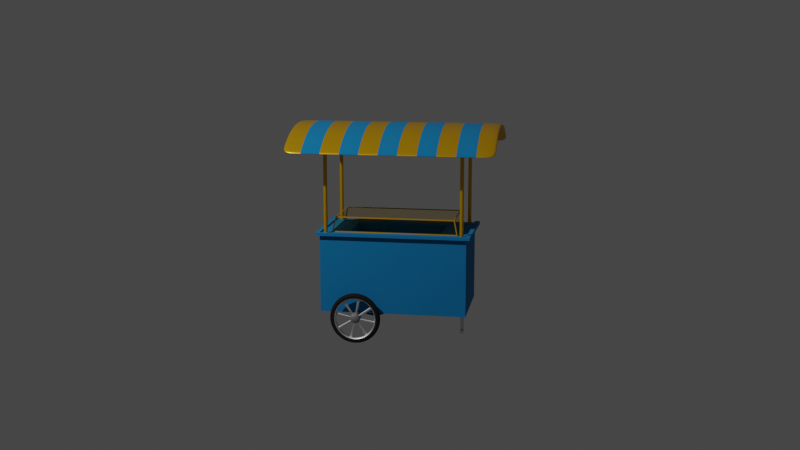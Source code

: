 # Source: ice-cream-cart.blend  (saved by Blender 2.83.20; exported with 4.5.12 LTS)
import bpy
from mathutils import Matrix  # noqa: F401  (used for matrix-valued properties, if any)

bpy.ops.wm.read_factory_settings(use_empty=True)
scene = bpy.context.scene
scene.name = 'Scene'

# ---- collections
col_collection = bpy.data.collections.new('Collection'); scene.collection.children.link(col_collection)
col_ice_cream_cart = bpy.data.collections.new('Ice Cream Cart'); scene.collection.children.link(col_ice_cream_cart)
col_wheel = bpy.data.collections.new('Wheel'); col_ice_cream_cart.children.link(col_wheel)

# ---- materials (node trees are filled in below, after node groups)
mat_material_001 = bpy.data.materials.new('Material.001')
mat_material_001.use_transparent_shadow = False
mat_material_005 = bpy.data.materials.new('Material.005')
mat_material_005.use_transparent_shadow = False
mat_material_005.use_raytrace_refraction = True
mat_material_005.use_screen_refraction = True
mat_material_005.thickness_mode = 'SLAB'
mat_material_008 = bpy.data.materials.new('Material.008')
mat_material_008.use_transparent_shadow = False
mat_material_003 = bpy.data.materials.new('Material.003')
mat_material_003.use_transparent_shadow = False
mat_material_002 = bpy.data.materials.new('Material.002')
mat_material_002.use_transparent_shadow = False
mat_material_004 = bpy.data.materials.new('Material.004')
mat_material_004.use_transparent_shadow = False

# ---- node groups
ng_auto_smooth = bpy.data.node_groups.new('Auto Smooth', 'GeometryNodeTree')
_s = ng_auto_smooth.interface.new_socket(name='Geometry', in_out='OUTPUT', socket_type='NodeSocketGeometry')
_s = ng_auto_smooth.interface.new_socket(name='Geometry', in_out='INPUT', socket_type='NodeSocketGeometry')
_s = ng_auto_smooth.interface.new_socket(name='Angle', in_out='INPUT', socket_type='NodeSocketFloat')
_s.subtype = 'ANGLE'
_s.min_value = 0.0
_s.max_value = 3.142
ng_auto_smooth.is_modifier = True
_N = ng_auto_smooth.nodes; _L = ng_auto_smooth.links
n0 = _N.new('NodeGroupOutput'); n0.name = 'Group Output'; n0.location = (480, -100)
n1 = _N.new('NodeGroupInput'); n1.name = 'Group Input'; n1.location = (-420, -300)
n2 = _N.new('NodeGroupInput'); n2.name = 'Group Input.001'; n2.location = (-60, -100)
n3 = _N.new('GeometryNodeSetShadeSmooth'); n3.name = 'Set Shade Smooth'; n3.location = (120, -100)
n3.domain = 'EDGE'
n4 = _N.new('GeometryNodeSetShadeSmooth'); n4.name = 'Set Shade Smooth.001'; n4.location = (300, -100)
n5 = _N.new('GeometryNodeInputMeshEdgeAngle'); n5.name = 'Edge Angle'; n5.location = (-420, -220)
n6 = _N.new('GeometryNodeInputEdgeSmooth'); n6.name = 'Is Edge Smooth'; n6.location = (-60, -160)
n7 = _N.new('GeometryNodeInputShadeSmooth'); n7.name = 'Is Face Smooth'; n7.location = (-240, -340)
n8 = _N.new('FunctionNodeBooleanMath'); n8.name = 'Boolean Math'; n8.location = (-60, -220)
n9 = _N.new('FunctionNodeCompare'); n9.name = 'Compare'; n9.location = (-240, -180)
n9.operation = 'LESS_EQUAL'
_L.new(n5.outputs[0], n9.inputs[0])
_L.new(n4.outputs[0], n0.inputs[0])
_L.new(n1.outputs[1], n9.inputs[1])
_L.new(n9.outputs[0], n8.inputs[0])
_L.new(n7.outputs[0], n8.inputs[1])
_L.new(n2.outputs[0], n3.inputs[0])
_L.new(n6.outputs[0], n3.inputs[1])
_L.new(n3.outputs[0], n4.inputs[0])
_L.new(n8.outputs[0], n3.inputs[2])
n0.is_active_output = True

# ---- material node trees
mat_material_001.use_nodes = True; mat_material_001.node_tree.nodes.clear()
_N = mat_material_001.node_tree.nodes; _L = mat_material_001.node_tree.links
n0 = _N.new('ShaderNodeBsdfPrincipled'); n0.name = 'Principled BSDF'; n0.location = (10, 300)
n0.distribution = 'GGX'
n0.subsurface_method = 'BURLEY'
n0.inputs[0].default_value = (0.0, 0.2028, 0.477, 1.0)
n0.inputs[2].default_value = 1.0
n0.inputs[3].default_value = 1.45
n0.inputs[27].default_value = (0.0, 0.0, 0.0, 1.0)
n0.inputs[28].default_value = 1.0
n1 = _N.new('ShaderNodeOutputMaterial'); n1.name = 'Material Output'; n1.location = (300, 300)
_L.new(n0.outputs[0], n1.inputs[0])
n1.is_active_output = True
mat_material_005.use_nodes = True; mat_material_005.node_tree.nodes.clear()
_N = mat_material_005.node_tree.nodes; _L = mat_material_005.node_tree.links
n0 = _N.new('ShaderNodeBsdfPrincipled'); n0.name = 'Principled BSDF'; n0.location = (10, 300)
n0.distribution = 'GGX'
n0.subsurface_method = 'BURLEY'
n0.inputs[0].default_value = (1.0, 0.8621, 0.5753, 1.0)
n0.inputs[2].default_value = 0.0
n0.inputs[3].default_value = 1.0
n0.inputs[18].default_value = 1.0
n0.inputs[27].default_value = (0.0, 0.0, 0.0, 1.0)
n0.inputs[28].default_value = 1.0
n1 = _N.new('ShaderNodeOutputMaterial'); n1.name = 'Material Output'; n1.location = (300, 300)
_L.new(n0.outputs[0], n1.inputs[0])
n1.is_active_output = True
mat_material_008.use_nodes = True; mat_material_008.node_tree.nodes.clear()
_N = mat_material_008.node_tree.nodes; _L = mat_material_008.node_tree.links
n0 = _N.new('ShaderNodeBsdfPrincipled'); n0.name = 'Principled BSDF'; n0.location = (10, 300)
n0.distribution = 'GGX'
n0.subsurface_method = 'BURLEY'
n0.inputs[0].default_value = (0.7484, 0.3931, 0.0, 1.0)
n0.inputs[1].default_value = 0.5
n0.inputs[2].default_value = 0.3417
n0.inputs[3].default_value = 1.45
n0.inputs[20].default_value = 0.0
n0.inputs[27].default_value = (0.0, 0.0, 0.0, 1.0)
n0.inputs[28].default_value = 1.0
n1 = _N.new('ShaderNodeOutputMaterial'); n1.name = 'Material Output'; n1.location = (300, 300)
_L.new(n0.outputs[0], n1.inputs[0])
n1.is_active_output = True
mat_material_003.use_nodes = True; mat_material_003.node_tree.nodes.clear()
_N = mat_material_003.node_tree.nodes; _L = mat_material_003.node_tree.links
n0 = _N.new('ShaderNodeBsdfPrincipled'); n0.name = 'Principled BSDF'; n0.location = (10, 300)
n0.distribution = 'GGX'
n0.subsurface_method = 'BURLEY'
n0.inputs[1].default_value = 1.0
n0.inputs[3].default_value = 1.45
n0.inputs[27].default_value = (0.0, 0.0, 0.0, 1.0)
n0.inputs[28].default_value = 1.0
n1 = _N.new('ShaderNodeOutputMaterial'); n1.name = 'Material Output'; n1.location = (300, 300)
_L.new(n0.outputs[0], n1.inputs[0])
n1.is_active_output = True
mat_material_002.use_nodes = True; mat_material_002.node_tree.nodes.clear()
_N = mat_material_002.node_tree.nodes; _L = mat_material_002.node_tree.links
n0 = _N.new('ShaderNodeBsdfPrincipled'); n0.name = 'Principled BSDF'; n0.location = (10, 300)
n0.distribution = 'GGX'
n0.subsurface_method = 'BURLEY'
n0.inputs[0].default_value = (0.0, 0.0, 0.0, 1.0)
n0.inputs[2].default_value = 0.8417
n0.inputs[3].default_value = 1.45
n0.inputs[27].default_value = (0.0, 0.0, 0.0, 1.0)
n0.inputs[28].default_value = 1.0
n1 = _N.new('ShaderNodeOutputMaterial'); n1.name = 'Material Output'; n1.location = (300, 300)
_L.new(n0.outputs[0], n1.inputs[0])
n1.is_active_output = True
mat_material_004.use_nodes = True; mat_material_004.node_tree.nodes.clear()
_N = mat_material_004.node_tree.nodes; _L = mat_material_004.node_tree.links
n0 = _N.new('ShaderNodeBsdfPrincipled'); n0.name = 'Principled BSDF'; n0.location = (10, 300)
n0.distribution = 'GGX'
n0.subsurface_method = 'BURLEY'
n0.inputs[0].default_value = (0.3757, 0.3757, 0.3757, 1.0)
n0.inputs[1].default_value = 0.9917
n0.inputs[2].default_value = 0.775
n0.inputs[3].default_value = 1.45
n0.inputs[27].default_value = (0.0, 0.0, 0.0, 1.0)
n0.inputs[28].default_value = 1.0
n1 = _N.new('ShaderNodeOutputMaterial'); n1.name = 'Material Output'; n1.location = (300, 300)
_L.new(n0.outputs[0], n1.inputs[0])
n1.is_active_output = True

# ---- world
world_world = bpy.data.worlds.new('World'); scene.world = world_world
world_world.use_nodes = True; world_world.node_tree.nodes.clear()
_N = world_world.node_tree.nodes; _L = world_world.node_tree.links
n0 = _N.new('ShaderNodeOutputWorld'); n0.name = 'World Output'; n0.location = (300, 300)
n1 = _N.new('ShaderNodeBackground'); n1.name = 'Background'; n1.location = (10, 300)
n1.inputs[0].default_value = (0.05088, 0.05088, 0.05088, 1.0)
_L.new(n1.outputs[0], n0.inputs[0])
n0.is_active_output = True
world_world.color = (0.05088, 0.05088, 0.05088)
world_world.use_sun_shadow = False
world_world.sun_shadow_jitter_overblur = 0.0

# ---- cameras
cam_camera = bpy.data.cameras.new('Camera')
cam_camera.clip_end = 100.0
cam_camera.ortho_scale = 7.314

# ---- lights
light_light = bpy.data.lights.new('Light', 'POINT')
light_light.transmission_factor = 0.0
light_light.energy = 1000.0
light_light.shadow_soft_size = 0.1
light_light.shadow_maximum_resolution = 0.006
light_light.use_absolute_resolution = True

# ---- meshes
me_cube = bpy.data.meshes.new('Cube')
me_cube.from_pydata([(0.2833, 0.5791, 0.3625), (0.3842, 0.6686, -0.3625), (0.2833, -0.5791, 0.3625), (0.3842, -0.6686, -0.3625), (-0.2833, 0.5791, 0.3625), (-0.3842, 0.6686, -0.3625), (-0.2833, -0.5791, 0.3625), (-0.3842, -0.6686, -0.3625), (0.3842, -0.6686, 0.3625), (-0.3842, -0.6686, 0.3625), (0.3842, 0.6686, 0.3625), (-0.3842, 0.6686, 0.3625), (0.2575, -0.5478, 0.5018), (-0.2575, -0.5478, 0.5018), (0.2575, 0.5478, 0.5018), (-0.2575, 0.5478, 0.5018), (-0.2814, 0.5666, 0.3724), (-0.2814, -0.5666, 0.3724), (-0.2593, -0.5397, 0.4919), (-0.2593, 0.5397, 0.4919), (0.2474, 0.5377, 0.5018), (-0.2474, 0.5377, 0.5018), (-0.2474, -0.5377, 0.5018), (0.2474, -0.5377, 0.5018), (-0.2712, -0.5769, 0.3723), (0.2712, -0.5769, 0.3723), (0.249, -0.55, 0.492), (-0.249, -0.55, 0.492), (0.2712, 0.5769, 0.3723), (-0.2712, 0.5769, 0.3723), (-0.249, 0.55, 0.492), (0.249, 0.55, 0.492), (0.2814, -0.5666, 0.3724), (0.2814, 0.5666, 0.3724), (0.2593, 0.5397, 0.4919), (0.2593, -0.5397, 0.4919), (0.3337, -0.6239, 0.3625), (-0.3337, -0.6239, 0.3625), (0.3337, 0.6239, 0.3625), (-0.3337, 0.6239, 0.3625), (0.207, 0.4233, 0.3625), (0.207, -0.4233, 0.3625), (-0.207, 0.4233, 0.3625), (-0.207, -0.4233, 0.3625), (0.207, 0.4233, 0.2692), (0.207, -0.4233, 0.2692), (-0.207, 0.4233, 0.2692), (-0.207, -0.4233, 0.2692), (0.3842, 0.6686, 0.3485), (-0.3842, -0.6686, 0.3485), (0.3842, -0.6686, 0.3485), (-0.3842, 0.6686, 0.3485), (0.3842, -0.6686, 0.376), (-0.3842, -0.6686, 0.376), (0.3842, 0.6686, 0.376), (-0.3842, 0.6686, 0.376), (-0.3842, -0.7159, 0.3485), (-0.3842, -0.7159, 0.3625), (0.4177, -0.7021, 0.3625), (0.4177, 0.7021, 0.3625), (-0.3842, 0.7159, 0.3625), (0.4177, 0.7021, 0.3485), (0.4177, -0.7021, 0.3485), (-0.3842, 0.7159, 0.3485), (0.4177, -0.7021, 0.376), (-0.3842, -0.7159, 0.376), (0.4177, 0.7021, 0.376), (-0.3842, 0.7159, 0.376)], [], [(51, 11, 60, 63), (49, 9, 11, 51), (5, 7, 3, 1), (9, 49, 56, 57), (54, 52, 64, 66), (36, 37, 9, 8), (38, 36, 8, 10), (37, 39, 11, 9), (39, 38, 10, 11), (4, 6, 17, 16), (6, 13, 18, 17), (13, 15, 19, 18), (15, 4, 16, 19), (14, 15, 21, 20), (15, 13, 22, 21), (13, 12, 23, 22), (12, 14, 20, 23), (6, 2, 25, 24), (2, 12, 26, 25), (12, 13, 27, 26), (13, 6, 24, 27), (0, 4, 29, 28), (4, 15, 30, 29), (15, 14, 31, 30), (14, 0, 28, 31), (2, 0, 33, 32), (0, 14, 34, 33), (14, 12, 35, 34), (12, 2, 32, 35), (21, 22, 23, 20), (16, 17, 18, 19), (4, 0, 38, 39), (6, 4, 39, 37), (0, 2, 36, 38), (2, 6, 37, 36), (4, 6, 43, 42), (6, 2, 41, 43), (0, 4, 42, 40), (2, 0, 40, 41), (42, 43, 47, 46), (43, 41, 45, 47), (40, 42, 46, 44), (41, 40, 44, 45), (45, 44, 46, 47), (24, 25, 26, 27), (32, 33, 34, 35), (28, 29, 30, 31), (5, 51, 48, 1), (1, 48, 50, 3), (7, 49, 51, 5), (3, 50, 49, 7), (50, 48, 61, 62), (52, 53, 65, 64), (11, 55, 67, 60), (62, 58, 57, 56), (61, 59, 58, 62), (63, 60, 59, 61), (60, 67, 66, 59), (59, 66, 64, 58), (58, 64, 65, 57), (55, 54, 66, 67), (49, 50, 62, 56), (53, 9, 57, 65), (48, 51, 63, 61), (10, 54, 55, 11), (9, 53, 52, 8), (8, 52, 54, 10)])
me_cube.polygons.foreach_set('material_index', [0, 0, 0, 0, 0, 0, 0, 0, 0, 2, 2, 2, 2, 2, 2, 2, 2, 2, 2, 2, 2, 2, 2, 2, 2, 2, 2, 2, 2, 1, 1, 0, 0, 0, 0, 0, 0, 0, 0, 0, 0, 0, 0, 0, 1, 1, 1, 0, 0, 0, 0, 0, 0, 0, 0, 0, 0, 0, 0, 0, 0, 0, 0, 0, 0, 0, 0])
_uv = me_cube.uv_layers.new(name='UVMap')
_uv.uv.foreach_set('vector', [0.6202, 0.25, 0.625, 0.25, 0.625, 0.25, 0.6202, 0.25, 0.6202, 0.0, 0.625, 0.0, 0.625, 0.25, 0.6202, 0.25, 0.125, 0.5, 0.125, 0.75, 0.375, 0.75, 0.375, 0.5, 0.625, 0.0, 0.6202, 0.0, 0.6202, 0.0, 0.625, 0.0, 0.0, 0.0, 0.0, 0.0, 0.0, 0.0, 0.0, 0.0, 0.6414, 0.7416, 0.8586, 0.7416, 0.875, 0.75, 0.625, 0.75, 0.6414, 0.5084, 0.6414, 0.7416, 0.625, 0.75, 0.625, 0.5, 0.8586, 0.7416, 0.8586, 0.5084, 0.875, 0.5, 0.875, 0.75, 0.8586, 0.5084, 0.6414, 0.5084, 0.625, 0.5, 0.875, 0.5, 0.8422, 0.5167, 0.8422, 0.7333, 0.8422, 0.7313, 0.8422, 0.5187, 0.8422, 0.7333, 0.8422, 0.7333, 0.8422, 0.7313, 0.8422, 0.7313, 0.8422, 0.7333, 0.8422, 0.5167, 0.8422, 0.5187, 0.8422, 0.7313, 0.8422, 0.5167, 0.8422, 0.5167, 0.8422, 0.5187, 0.8422, 0.5187, 0.6578, 0.5167, 0.8422, 0.5167, 0.8386, 0.5187, 0.6614, 0.5187, 0.8422, 0.5167, 0.8422, 0.7333, 0.8386, 0.7313, 0.8386, 0.5187, 0.8422, 0.7333, 0.6578, 0.7333, 0.6614, 0.7313, 0.8386, 0.7313, 0.6578, 0.7333, 0.6578, 0.5167, 0.6614, 0.5187, 0.6614, 0.7313, 0.8422, 0.7333, 0.6578, 0.7333, 0.6612, 0.7333, 0.8388, 0.7333, 0.6578, 0.7333, 0.6578, 0.7333, 0.6614, 0.7333, 0.6612, 0.7333, 0.6578, 0.7333, 0.8422, 0.7333, 0.8386, 0.7333, 0.6614, 0.7333, 0.8422, 0.7333, 0.8422, 0.7333, 0.8388, 0.7333, 0.8386, 0.7333, 0.6578, 0.5167, 0.8422, 0.5167, 0.8388, 0.5167, 0.6612, 0.5167, 0.8422, 0.5167, 0.8422, 0.5167, 0.8386, 0.5167, 0.8388, 0.5167, 0.8422, 0.5167, 0.6578, 0.5167, 0.6614, 0.5167, 0.8386, 0.5167, 0.6578, 0.5167, 0.6578, 0.5167, 0.6612, 0.5167, 0.6614, 0.5167, 0.6578, 0.7333, 0.6578, 0.5167, 0.6578, 0.5187, 0.6578, 0.7313, 0.6578, 0.5167, 0.6578, 0.5167, 0.6578, 0.5187, 0.6578, 0.5187, 0.6578, 0.5167, 0.6578, 0.7333, 0.6578, 0.7313, 0.6578, 0.5187, 0.6578, 0.7333, 0.6578, 0.7333, 0.6578, 0.7313, 0.6578, 0.7313, 0.8386, 0.5187, 0.8386, 0.7313, 0.6614, 0.7313, 0.6614, 0.5187, 0.8422, 0.5187, 0.8422, 0.7313, 0.8422, 0.7313, 0.8422, 0.5187, 0.8422, 0.5167, 0.6578, 0.5167, 0.6414, 0.5084, 0.8586, 0.5084, 0.8422, 0.7333, 0.8422, 0.5167, 0.8586, 0.5084, 0.8586, 0.7416, 0.6578, 0.5167, 0.6578, 0.7333, 0.6414, 0.7416, 0.6414, 0.5084, 0.6578, 0.7333, 0.8422, 0.7333, 0.8586, 0.7416, 0.6414, 0.7416, 0.8422, 0.5167, 0.8422, 0.7333, 0.8422, 0.7333, 0.8422, 0.5167, 0.8422, 0.7333, 0.6578, 0.7333, 0.6578, 0.7333, 0.8422, 0.7333, 0.6578, 0.5167, 0.8422, 0.5167, 0.8422, 0.5167, 0.6578, 0.5167, 0.6578, 0.7333, 0.6578, 0.5167, 0.6578, 0.5167, 0.6578, 0.7333, 0.8422, 0.5167, 0.8422, 0.7333, 0.8422, 0.7333, 0.8422, 0.5167, 0.8422, 0.7333, 0.6578, 0.7333, 0.6578, 0.7333, 0.8422, 0.7333, 0.6578, 0.5167, 0.8422, 0.5167, 0.8422, 0.5167, 0.6578, 0.5167, 0.6578, 0.7333, 0.6578, 0.5167, 0.6578, 0.5167, 0.6578, 0.7333, 0.6578, 0.7333, 0.6578, 0.5167, 0.8422, 0.5167, 0.8422, 0.7333, 0.8388, 0.7333, 0.6612, 0.7333, 0.6614, 0.7333, 0.8386, 0.7333, 0.6578, 0.7313, 0.6578, 0.5187, 0.6578, 0.5187, 0.6578, 0.7313, 0.6612, 0.5167, 0.8388, 0.5167, 0.8386, 0.5167, 0.6614, 0.5167, 0.375, 0.25, 0.6202, 0.25, 0.6202, 0.5, 0.375, 0.5, 0.375, 0.5, 0.6202, 0.5, 0.6202, 0.75, 0.375, 0.75, 0.375, 0.0, 0.6202, 0.0, 0.6202, 0.25, 0.375, 0.25, 0.375, 0.75, 0.6202, 0.75, 0.6202, 1.0, 0.375, 1.0, 0.6202, 0.75, 0.6202, 0.5, 0.6202, 0.5, 0.6202, 0.75, 0.0, 0.0, 0.0, 0.0, 0.0, 0.0, 0.0, 0.0, 0.0, 0.0, 0.0, 0.0, 0.0, 0.0, 0.0, 0.0, 0.6202, 0.75, 0.625, 0.75, 0.625, 1.0, 0.6202, 1.0, 0.6202, 0.5, 0.625, 0.5, 0.625, 0.75, 0.6202, 0.75, 0.6202, 0.25, 0.625, 0.25, 0.625, 0.5, 0.6202, 0.5, 0.625, 0.25, 0.625, 0.25, 0.625, 0.5, 0.625, 0.5, 0.625, 0.5, 0.625, 0.5, 0.625, 0.75, 0.625, 0.75, 0.625, 0.75, 0.625, 0.75, 0.625, 1.0, 0.625, 1.0, 0.0, 0.0, 0.0, 0.0, 0.0, 0.0, 0.0, 0.0, 0.6202, 1.0, 0.6202, 0.75, 0.6202, 0.75, 0.6202, 1.0, 0.0, 0.0, 0.0, 0.0, 0.0, 0.0, 0.0, 0.0, 0.6202, 0.5, 0.6202, 0.25, 0.6202, 0.25, 0.6202, 0.5, 0.625, 0.5, 0.0, 0.0, 0.0, 0.0, 0.0, 0.0, 0.0, 0.0, 0.0, 0.0, 0.0, 0.0, 0.625, 0.75, 0.625, 0.75, 0.0, 0.0, 0.0, 0.0, 0.625, 0.5])
me_cube.materials.append(mat_material_001)
me_cube.materials.append(mat_material_005)
me_cube.materials.append(mat_material_008)
me_cube.use_remesh_preserve_volume = False
me_cube.use_remesh_preserve_attributes = False
me_cube.use_mirror_vertex_groups = False
me_cube.update()
me_cylinder_001 = bpy.data.meshes.new('Cylinder.001')
me_cylinder_001.from_pydata([(0.0, 0.01238, -0.5), (0.0, 0.01238, 0.5), (0.008751, 0.008751, -0.5), (0.008751, 0.008751, 0.5), (0.01238, -5.41e-10, -0.5), (0.01238, -5.41e-10, 0.5), (0.008751, -0.008751, -0.5), (0.008751, -0.008751, 0.5), (-1.082e-09, -0.01238, -0.5), (-1.082e-09, -0.01238, 0.5), (-0.008751, -0.008751, -0.5), (-0.008751, -0.008751, 0.5), (-0.01238, 1.476e-10, -0.5), (-0.01238, 1.476e-10, 0.5), (-0.008751, 0.008751, -0.5), (-0.008751, 0.008751, 0.5), (0.0, 0.01238, 0.4967), (0.008751, 0.008751, 0.4967), (0.01238, -5.41e-10, 0.4967), (0.008751, -0.008751, 0.4967), (-1.082e-09, -0.01238, 0.4967), (-0.008751, -0.008751, 0.4967), (-0.01238, 1.476e-10, 0.4967), (-0.008751, 0.008751, 0.4967), (0.008751, 0.008751, -0.4916), (0.01238, -5.41e-10, -0.4916), (0.008751, -0.008751, -0.4916), (-1.082e-09, -0.01238, -0.4916), (-0.008751, -0.008751, -0.4916), (-0.01238, 1.476e-10, -0.4916), (-0.008751, 0.008751, -0.4916), (0.0, 0.01238, -0.4916)], [], [(16, 1, 3, 17), (17, 3, 5, 18), (18, 5, 7, 19), (19, 7, 9, 20), (20, 9, 11, 21), (21, 11, 13, 22), (3, 1, 15, 13, 11, 9, 7, 5), (22, 13, 15, 23), (23, 15, 1, 16), (0, 2, 4, 6, 8, 10, 12, 14), (30, 23, 16, 31), (29, 22, 23, 30), (28, 21, 22, 29), (27, 20, 21, 28), (26, 19, 20, 27), (25, 18, 19, 26), (24, 17, 18, 25), (31, 16, 17, 24), (0, 31, 24, 2), (2, 24, 25, 4), (4, 25, 26, 6), (6, 26, 27, 8), (8, 27, 28, 10), (10, 28, 29, 12), (12, 29, 30, 14), (14, 30, 31, 0)])
me_cylinder_001.polygons.foreach_set('use_smooth', [True] * 26)
_uv = me_cylinder_001.uv_layers.new(name='UVMap')
_uv.uv.foreach_set('vector', [1.0, 0.9983, 1.0, 1.0, 0.875, 1.0, 0.875, 0.9983, 0.875, 0.9983, 0.875, 1.0, 0.75, 1.0, 0.75, 0.9983, 0.75, 0.9983, 0.75, 1.0, 0.625, 1.0, 0.625, 0.9983, 0.625, 0.9983, 0.625, 1.0, 0.5, 1.0, 0.5, 0.9983, 0.5, 0.9983, 0.5, 1.0, 0.375, 1.0, 0.375, 0.9983, 0.375, 0.9983, 0.375, 1.0, 0.25, 1.0, 0.25, 0.9983, 0.4197, 0.4197, 0.25, 0.49, 0.08029, 0.4197, 0.01, 0.25, 0.08029, 0.08029, 0.25, 0.01, 0.4197, 0.08029, 0.49, 0.25, 0.25, 0.9983, 0.25, 1.0, 0.125, 1.0, 0.125, 0.9983, 0.125, 0.9983, 0.125, 1.0, 0.0, 1.0, 0.0, 0.9983, 0.75, 0.49, 0.9197, 0.4197, 0.99, 0.25, 0.9197, 0.08029, 0.75, 0.01, 0.5803, 0.08029, 0.51, 0.25, 0.5803, 0.4197, 0.125, 0.5042, 0.125, 0.9983, 0.0, 0.9983, 0.0, 0.5042, 0.25, 0.5042, 0.25, 0.9983, 0.125, 0.9983, 0.125, 0.5042, 0.375, 0.5042, 0.375, 0.9983, 0.25, 0.9983, 0.25, 0.5042, 0.5, 0.5042, 0.5, 0.9983, 0.375, 0.9983, 0.375, 0.5042, 0.625, 0.5042, 0.625, 0.9983, 0.5, 0.9983, 0.5, 0.5042, 0.75, 0.5042, 0.75, 0.9983, 0.625, 0.9983, 0.625, 0.5042, 0.875, 0.5042, 0.875, 0.9983, 0.75, 0.9983, 0.75, 0.5042, 1.0, 0.5042, 1.0, 0.9983, 0.875, 0.9983, 0.875, 0.5042, 1.0, 0.5, 1.0, 0.5042, 0.875, 0.5042, 0.875, 0.5, 0.875, 0.5, 0.875, 0.5042, 0.75, 0.5042, 0.75, 0.5, 0.75, 0.5, 0.75, 0.5042, 0.625, 0.5042, 0.625, 0.5, 0.625, 0.5, 0.625, 0.5042, 0.5, 0.5042, 0.5, 0.5, 0.5, 0.5, 0.5, 0.5042, 0.375, 0.5042, 0.375, 0.5, 0.375, 0.5, 0.375, 0.5042, 0.25, 0.5042, 0.25, 0.5, 0.25, 0.5, 0.25, 0.5042, 0.125, 0.5042, 0.125, 0.5, 0.125, 0.5, 0.125, 0.5042, 0.0, 0.5042, 0.0, 0.5])
me_cylinder_001.materials.append(mat_material_008)
me_cylinder_001.use_remesh_fix_poles = True
me_cylinder_001.use_remesh_preserve_attributes = False
me_cylinder_001.use_mirror_vertex_groups = False
me_cylinder_001.update()
me_cube_001 = bpy.data.meshes.new('Cube.001')
me_cube_001.from_pydata([(-1.0, -1.0, -1.0), (-1.0, -1.0, 1.0), (-1.0, 1.0, -1.0), (-1.0, 1.0, 1.0), (1.0, -1.0, -1.0), (1.0, -1.0, 1.0), (1.0, 1.0, -1.0), (1.0, 1.0, 1.0), (-1.0, -1.0, 0.7938), (-1.0, 1.0, 0.7938), (1.0, 1.0, 0.7938), (1.0, -1.0, 0.7938), (-2.927, -1.0, 0.7938), (-2.927, -1.0, 1.0), (-2.927, 1.0, 1.0), (2.927, 1.0, 1.0), (2.927, -1.0, 1.0), (-2.927, 1.0, 0.7938), (2.927, 1.0, 0.7938), (2.927, -1.0, 0.7938)], [], [(5, 11, 19, 16), (9, 3, 7, 10), (11, 10, 18, 19), (11, 5, 1, 8), (2, 6, 4, 0), (7, 3, 1, 5), (4, 11, 8, 0), (6, 10, 11, 4), (2, 9, 10, 6), (0, 8, 9, 2), (12, 13, 14, 17), (18, 15, 16, 19), (1, 3, 14, 13), (3, 9, 17, 14), (10, 7, 15, 18), (8, 1, 13, 12), (9, 8, 12, 17), (7, 5, 16, 15)])
_uv = me_cube_001.uv_layers.new(name='UVMap')
_uv.uv.foreach_set('vector', [0.625, 0.75, 0.5992, 0.75, 0.5992, 0.75, 0.625, 0.75, 0.5992, 0.25, 0.625, 0.25, 0.625, 0.5, 0.5992, 0.5, 0.5992, 0.75, 0.5992, 0.5, 0.5992, 0.5, 0.5992, 0.75, 0.5992, 0.75, 0.625, 0.75, 0.625, 1.0, 0.5992, 1.0, 0.125, 0.5, 0.375, 0.5, 0.375, 0.75, 0.125, 0.75, 0.625, 0.5, 0.875, 0.5, 0.875, 0.75, 0.625, 0.75, 0.375, 0.75, 0.5992, 0.75, 0.5992, 1.0, 0.375, 1.0, 0.375, 0.5, 0.5992, 0.5, 0.5992, 0.75, 0.375, 0.75, 0.375, 0.25, 0.5992, 0.25, 0.5992, 0.5, 0.375, 0.5, 0.375, 0.0, 0.5992, 0.0, 0.5992, 0.25, 0.375, 0.25, 0.5992, 0.0, 0.625, 0.0, 0.625, 0.25, 0.5992, 0.25, 0.5992, 0.5, 0.625, 0.5, 0.625, 0.75, 0.5992, 0.75, 0.875, 0.75, 0.875, 0.5, 0.875, 0.5, 0.875, 0.75, 0.625, 0.25, 0.5992, 0.25, 0.5992, 0.25, 0.625, 0.25, 0.5992, 0.5, 0.625, 0.5, 0.625, 0.5, 0.5992, 0.5, 0.5992, 1.0, 0.625, 1.0, 0.625, 1.0, 0.5992, 1.0, 0.5992, 0.25, 0.5992, 0.0, 0.5992, 0.0, 0.5992, 0.25, 0.625, 0.5, 0.625, 0.75, 0.625, 0.75, 0.625, 0.5])
me_cube_001.materials.append(mat_material_003)
me_cube_001.use_remesh_fix_poles = True
me_cube_001.use_remesh_preserve_attributes = False
me_cube_001.use_mirror_vertex_groups = False
me_cube_001.update()
me_torus = bpy.data.meshes.new('Torus')
me_torus.from_pydata([(0.24, 0.0, 0.0), (0.233, 0.0, 0.01928), (0.2152, 0.0, 0.02954), (0.195, 0.0, 0.02598), (0.1778, -0.02029, 0.005379), (0.1778, -0.02029, -0.005379), (0.195, 0.0, -0.02598), (0.2152, 0.0, -0.02954), (0.233, 0.0, -0.01928), (0.2217, 0.09184, 0.0), (0.2152, 0.08916, 0.01928), (0.1988, 0.08236, 0.02954), (0.1802, 0.07462, 0.02598), (0.1565, 0.08678, 0.005379), (0.1565, 0.08678, -0.005379), (0.1802, 0.07462, -0.02598), (0.1988, 0.08236, -0.02954), (0.2152, 0.08916, -0.01928), (0.1697, 0.1697, 0.0), (0.1647, 0.1647, 0.01928), (0.1522, 0.1522, 0.02954), (0.1379, 0.1379, 0.02598), (0.1401, 0.1114, 0.005379), (0.1401, 0.1114, -0.005379), (0.1379, 0.1379, -0.02598), (0.1522, 0.1522, -0.02954), (0.1647, 0.1647, -0.01928), (0.09184, 0.2217, 0.0), (0.08916, 0.2152, 0.01928), (0.08236, 0.1988, 0.02954), (0.07462, 0.1802, 0.02598), (0.04928, 0.172, 0.005379), (0.04928, 0.172, -0.005379), (0.07462, 0.1802, -0.02598), (0.08236, 0.1988, -0.02954), (0.08916, 0.2152, -0.01928), (1.812e-08, 0.24, 0.0), (1.759e-08, 0.233, 0.01928), (1.625e-08, 0.2152, 0.02954), (1.472e-08, 0.195, 0.02598), (0.02029, 0.1778, 0.005379), (0.02029, 0.1778, -0.005379), (1.472e-08, 0.195, -0.02598), (1.625e-08, 0.2152, -0.02954), (1.759e-08, 0.233, -0.01928), (-0.09184, 0.2217, 0.0), (-0.08916, 0.2152, 0.01928), (-0.08236, 0.1988, 0.02954), (-0.07462, 0.1802, 0.02598), (-0.08678, 0.1565, 0.005379), (-0.08678, 0.1565, -0.005379), (-0.07462, 0.1802, -0.02598), (-0.08236, 0.1988, -0.02954), (-0.08916, 0.2152, -0.01928), (-0.1697, 0.1697, 0.0), (-0.1647, 0.1647, 0.01928), (-0.1522, 0.1522, 0.02954), (-0.1379, 0.1379, 0.02598), (-0.1114, 0.1401, 0.005379), (-0.1114, 0.1401, -0.005379), (-0.1379, 0.1379, -0.02598), (-0.1522, 0.1522, -0.02954), (-0.1647, 0.1647, -0.01928), (-0.2217, 0.09184, 0.0), (-0.2152, 0.08916, 0.01928), (-0.1988, 0.08236, 0.02954), (-0.1802, 0.07462, 0.02598), (-0.172, 0.04928, 0.005379), (-0.172, 0.04928, -0.005379), (-0.1802, 0.07462, -0.02598), (-0.1988, 0.08236, -0.02954), (-0.2152, 0.08916, -0.01928), (-0.24, 2.098e-08, 0.0), (-0.233, 2.037e-08, 0.01928), (-0.2152, 1.881e-08, 0.02954), (-0.195, 1.705e-08, 0.02598), (-0.1778, 0.02029, 0.005379), (-0.1778, 0.02029, -0.005379), (-0.195, 1.705e-08, -0.02598), (-0.2152, 1.881e-08, -0.02954), (-0.233, 2.037e-08, -0.01928), (-0.2217, -0.09184, 0.0), (-0.2152, -0.08916, 0.01928), (-0.1988, -0.08236, 0.02954), (-0.1802, -0.07462, 0.02598), (-0.1565, -0.08678, 0.005379), (-0.1565, -0.08678, -0.005379), (-0.1802, -0.07462, -0.02598), (-0.1988, -0.08236, -0.02954), (-0.2152, -0.08916, -0.01928), (-0.1697, -0.1697, 0.0), (-0.1647, -0.1647, 0.01928), (-0.1522, -0.1522, 0.02954), (-0.1379, -0.1379, 0.02598), (-0.1401, -0.1114, 0.005379), (-0.1401, -0.1114, -0.005379), (-0.1379, -0.1379, -0.02598), (-0.1522, -0.1522, -0.02954), (-0.1647, -0.1647, -0.01928), (-0.09184, -0.2217, 0.0), (-0.08916, -0.2152, 0.01928), (-0.08236, -0.1988, 0.02954), (-0.07462, -0.1802, 0.02598), (-0.04928, -0.172, 0.005379), (-0.04928, -0.172, -0.005379), (-0.07462, -0.1802, -0.02598), (-0.08236, -0.1988, -0.02954), (-0.08916, -0.2152, -0.01928), (1.812e-08, -0.24, 0.0), (1.759e-08, -0.233, 0.01928), (1.625e-08, -0.2152, 0.02954), (1.472e-08, -0.195, 0.02598), (-0.02029, -0.1778, 0.005379), (-0.02029, -0.1778, -0.005379), (1.472e-08, -0.195, -0.02598), (1.625e-08, -0.2152, -0.02954), (1.759e-08, -0.233, -0.01928), (0.09184, -0.2217, 0.0), (0.08916, -0.2152, 0.01928), (0.08236, -0.1988, 0.02954), (0.07462, -0.1802, 0.02598), (0.08678, -0.1565, 0.005379), (0.08678, -0.1565, -0.005379), (0.07462, -0.1802, -0.02598), (0.08236, -0.1988, -0.02954), (0.08916, -0.2152, -0.01928), (0.1697, -0.1697, 0.0), (0.1647, -0.1647, 0.01928), (0.1522, -0.1522, 0.02954), (0.1379, -0.1379, 0.02598), (0.1114, -0.1401, 0.005379), (0.1114, -0.1401, -0.005379), (0.1379, -0.1379, -0.02598), (0.1522, -0.1522, -0.02954), (0.1647, -0.1647, -0.01928), (0.2217, -0.09184, 0.0), (0.2152, -0.08916, 0.01928), (0.1988, -0.08236, 0.02954), (0.1802, -0.07462, 0.02598), (0.172, -0.04928, 0.005379), (0.172, -0.04928, -0.005379), (0.1802, -0.07462, -0.02598), (0.1988, -0.08236, -0.02954), (0.2152, -0.08916, -0.01928), (0.1818, 0.0, 0.01026), (0.1818, 0.0, -0.01026), (1.373e-08, 0.1818, 0.01026), (1.373e-08, 0.1818, -0.01026), (-0.1818, 1.589e-08, 0.01026), (-0.1818, 1.589e-08, -0.01026), (0.06958, -0.168, -0.01026), (0.1286, -0.1286, -0.01026), (-0.06958, -0.168, 0.01026), (1.373e-08, -0.1818, 0.01026), (1.373e-08, -0.1818, -0.01026), (0.168, -0.06958, 0.01026), (-0.06958, 0.168, -0.01026), (-0.1286, 0.1286, -0.01026), (0.06958, 0.168, 0.01026), (0.168, 0.06958, 0.01026), (0.168, 0.06958, -0.01026), (-0.168, -0.06958, 0.01026), (-0.168, -0.06958, -0.01026), (-0.06958, -0.168, -0.01026), (0.06958, -0.168, 0.01026), (-0.1286, -0.1286, 0.01026), (0.168, -0.06958, -0.01026), (0.06958, 0.168, -0.01026), (0.1286, 0.1286, 0.01026), (0.1286, 0.1286, -0.01026), (-0.1286, 0.1286, 0.01026), (-0.1286, -0.1286, -0.01026), (-0.168, 0.06958, 0.01026), (-0.168, 0.06958, -0.01026), (0.1286, -0.1286, 0.01026), (-0.06958, 0.168, 0.01026), (0.02478, 0.002396, 0.005379), (0.02478, 0.002396, -0.005379), (-0.002396, 0.02478, 0.005379), (-0.002396, 0.02478, -0.005379), (-0.02478, -0.002397, 0.005379), (-0.02478, -0.002397, -0.005379), (0.007268, -0.02381, -0.005379), (0.01922, -0.01583, -0.005379), (-0.0117, -0.02197, 0.005379), (0.002397, -0.02478, 0.005379), (0.002397, -0.02478, -0.005379), (0.02197, -0.0117, 0.005379), (-0.007268, 0.02381, -0.005379), (-0.01922, 0.01583, -0.005379), (0.0117, 0.02197, 0.005379), (0.02381, 0.007268, 0.005379), (0.02381, 0.007268, -0.005379), (-0.02381, -0.007268, 0.005379), (-0.02381, -0.007268, -0.005379), (-0.0117, -0.02197, -0.005379), (0.007268, -0.02381, 0.005379), (-0.01583, -0.01922, 0.005379), (0.02197, -0.0117, -0.005379), (0.0117, 0.02197, -0.005379), (0.01583, 0.01922, 0.005379), (0.01583, 0.01922, -0.005379), (-0.01922, 0.01583, 0.005379), (-0.01583, -0.01922, -0.005379), (-0.02197, 0.0117, 0.005379), (-0.02197, 0.0117, -0.005379), (0.01922, -0.01583, 0.005379), (-0.007268, 0.02381, 0.005379), (0.02252, -0.004479, 0.0), (0.004479, 0.02252, 0.0), (-0.004479, -0.02252, 1.164e-10), (0.01275, -0.01909, 0.0), (-0.01909, -0.01275, 0.0), (0.01909, 0.01275, -1.164e-10), (-0.02252, 0.004479, 0.0), (-0.01275, 0.01909, -9.313e-10), (0.02392, 0.002567, 0.005379), (0.02392, 0.002567, -0.005379), (-0.002567, 0.02392, 0.005379), (-0.002567, 0.02392, -0.005379), (-0.02392, -0.002568, 0.005379), (-0.02392, -0.002568, -0.005379), (0.006781, -0.02308, -0.005379), (0.01873, -0.0151, -0.005379), (-0.01153, -0.02112, 0.005379), (0.002568, -0.02392, 0.005379), (0.002568, -0.02392, -0.005379), (0.02112, -0.01153, 0.005379), (-0.006781, 0.02308, -0.005379), (-0.01873, 0.0151, -0.005379), (0.01153, 0.02112, 0.005379), (0.02308, 0.006781, 0.005379), (0.02308, 0.006781, -0.005379), (-0.02308, -0.006781, 0.005379), (-0.02308, -0.006781, -0.005379), (-0.01153, -0.02112, -0.005379), (0.006781, -0.02308, 0.005379), (-0.0151, -0.01873, 0.005379), (0.02112, -0.01153, -0.005379), (0.01153, 0.02112, -0.005379), (0.0151, 0.01873, 0.005379), (0.0151, 0.01873, -0.005379), (-0.01873, 0.0151, 0.005379), (-0.0151, -0.01873, -0.005379), (-0.02112, 0.01153, 0.005379), (-0.02112, 0.01153, -0.005379), (0.01873, -0.0151, 0.005379), (-0.006781, 0.02308, 0.005379), (0.02379, 0.001941, 0.00474), (0.02379, 0.001941, -0.00474), (-0.001941, 0.02379, 0.00474), (-0.001941, 0.02379, -0.00474), (-0.02379, -0.001941, 0.00474), (-0.02379, -0.001941, -0.00474), (0.007312, -0.02273, -0.00474), (0.0182, -0.01545, -0.00474), (-0.0109, -0.02124, 0.00474), (0.001941, -0.02379, 0.00474), (0.001941, -0.02379, -0.00474), (0.02124, -0.0109, 0.00474), (-0.007312, 0.02273, -0.00474), (-0.0182, 0.01545, -0.00474), (0.0109, 0.02124, 0.00474), (0.02273, 0.007312, 0.00474), (0.02273, 0.007312, -0.00474), (-0.02273, -0.007312, 0.00474), (-0.02273, -0.007312, -0.00474), (-0.0109, -0.02124, -0.00474), (0.007312, -0.02273, 0.00474), (-0.01545, -0.0182, 0.00474), (0.02124, -0.0109, -0.00474), (0.0109, 0.02124, -0.00474), (0.01545, 0.0182, 0.00474), (0.01545, 0.0182, -0.00474), (-0.0182, 0.01545, 0.00474), (-0.01545, -0.0182, -0.00474), (-0.02124, 0.0109, 0.00474), (-0.02124, 0.0109, -0.00474), (0.0182, -0.01545, 0.00474), (-0.007312, 0.02273, 0.00474), (-0.1104, 0.1388, 0.005379), (-0.08598, 0.1551, 0.005379), (-0.1104, 0.1388, -0.005379), (-0.08598, 0.1551, -0.005379), (0.02005, 0.1761, 0.005379), (0.04888, 0.1704, 0.005379), (0.04888, 0.1704, -0.005379), (0.02005, 0.1761, -0.005379), (-0.1706, 0.04892, -0.005379), (-0.1763, 0.02007, -0.005379), (-0.1706, 0.04892, 0.005379), (-0.1763, 0.02007, 0.005379), (-0.1388, -0.1104, -0.005379), (-0.1388, -0.1104, 0.005379), (-0.1551, -0.08597, -0.005379), (-0.1551, -0.08597, 0.005379), (-0.02013, -0.1767, 0.005379), (-0.04901, -0.1709, 0.005379), (-0.02013, -0.1767, -0.005379), (-0.04901, -0.1709, -0.005379), (0.08528, -0.154, -0.005379), (0.1096, -0.1377, -0.005379), (0.1096, -0.1377, 0.005379), (0.08528, -0.154, 0.005379), (0.1755, -0.01995, 0.005379), (0.1698, -0.04872, 0.005379), (0.1755, -0.01995, -0.005379), (0.1698, -0.04872, -0.005379), (0.1389, 0.1105, -0.005379), (0.1389, 0.1105, 0.005379), (0.1553, 0.08606, 0.005379), (0.1553, 0.08606, -0.005379)], [], [(0, 9, 10, 1), (1, 10, 11, 2), (2, 11, 12, 3), (3, 12, 159, 144), (144, 159, 160, 145), (145, 160, 15, 6), (6, 15, 16, 7), (7, 16, 17, 8), (8, 17, 9, 0), (9, 18, 19, 10), (10, 19, 20, 11), (11, 20, 21, 12), (12, 21, 168, 159), (293, 292, 203, 197), (160, 169, 24, 15), (15, 24, 25, 16), (16, 25, 26, 17), (17, 26, 18, 9), (18, 27, 28, 19), (19, 28, 29, 20), (20, 29, 30, 21), (21, 30, 158, 168), (168, 158, 167, 169), (169, 167, 33, 24), (24, 33, 34, 25), (25, 34, 35, 26), (26, 35, 27, 18), (27, 36, 37, 28), (28, 37, 38, 29), (29, 38, 39, 30), (30, 39, 146, 158), (296, 298, 186, 185), (167, 147, 42, 33), (33, 42, 43, 34), (34, 43, 44, 35), (35, 44, 36, 27), (36, 45, 46, 37), (37, 46, 47, 38), (38, 47, 48, 39), (39, 48, 175, 146), (146, 175, 156, 147), (147, 156, 51, 42), (42, 51, 52, 43), (43, 52, 53, 44), (44, 53, 45, 36), (45, 54, 55, 46), (46, 55, 56, 47), (47, 56, 57, 48), (48, 57, 170, 175), (280, 282, 189, 202), (156, 157, 60, 51), (51, 60, 61, 52), (52, 61, 62, 53), (53, 62, 54, 45), (54, 63, 64, 55), (55, 64, 65, 56), (56, 65, 66, 57), (57, 66, 172, 170), (170, 172, 173, 157), (157, 173, 69, 60), (60, 69, 70, 61), (61, 70, 71, 62), (62, 71, 63, 54), (63, 72, 73, 64), (64, 73, 74, 65), (65, 74, 75, 66), (66, 75, 148, 172), (281, 280, 202, 207), (173, 149, 78, 69), (69, 78, 79, 70), (70, 79, 80, 71), (71, 80, 72, 63), (72, 81, 82, 73), (73, 82, 83, 74), (74, 83, 84, 75), (75, 84, 161, 148), (148, 161, 162, 149), (149, 162, 87, 78), (78, 87, 88, 79), (79, 88, 89, 80), (80, 89, 81, 72), (81, 90, 91, 82), (82, 91, 92, 83), (83, 92, 93, 84), (84, 93, 165, 161), (297, 296, 185, 184), (162, 171, 96, 87), (87, 96, 97, 88), (88, 97, 98, 89), (89, 98, 90, 81), (90, 99, 100, 91), (91, 100, 101, 92), (92, 101, 102, 93), (93, 102, 152, 165), (165, 152, 163, 171), (171, 163, 105, 96), (96, 105, 106, 97), (97, 106, 107, 98), (98, 107, 99, 90), (99, 108, 109, 100), (100, 109, 110, 101), (101, 110, 111, 102), (102, 111, 153, 152), (309, 308, 201, 200), (163, 154, 114, 105), (105, 114, 115, 106), (106, 115, 116, 107), (107, 116, 108, 99), (108, 117, 118, 109), (109, 118, 119, 110), (110, 119, 120, 111), (111, 120, 164, 153), (153, 164, 150, 154), (154, 150, 123, 114), (114, 123, 124, 115), (115, 124, 125, 116), (116, 125, 117, 108), (117, 126, 127, 118), (118, 127, 128, 119), (119, 128, 129, 120), (120, 129, 174, 164), (289, 288, 205, 181), (150, 151, 132, 123), (123, 132, 133, 124), (124, 133, 134, 125), (125, 134, 126, 117), (126, 135, 136, 127), (127, 136, 137, 128), (128, 137, 138, 129), (129, 138, 155, 174), (174, 155, 166, 151), (151, 166, 141, 132), (132, 141, 142, 133), (133, 142, 143, 134), (134, 143, 135, 126), (135, 0, 1, 136), (136, 1, 2, 137), (137, 2, 3, 138), (138, 3, 144, 155), (301, 300, 182, 183), (166, 145, 6, 141), (141, 6, 7, 142), (142, 7, 8, 143), (143, 8, 0, 135), (5, 4, 144, 145), (41, 40, 146, 147), (77, 76, 148, 149), (122, 131, 151, 150), (112, 103, 152, 153), (113, 112, 153, 154), (4, 139, 155, 144), (50, 59, 157, 156), (40, 31, 158, 146), (13, 14, 160, 159), (85, 86, 162, 161), (104, 113, 154, 163), (121, 122, 150, 164), (94, 85, 161, 165), (140, 5, 145, 166), (32, 41, 147, 167), (22, 13, 159, 168), (23, 22, 168, 169), (59, 58, 170, 157), (95, 94, 165, 171), (67, 68, 173, 172), (131, 130, 174, 151), (86, 95, 171, 162), (76, 67, 172, 148), (14, 23, 169, 160), (31, 32, 167, 158), (130, 121, 164, 174), (103, 104, 163, 152), (49, 50, 156, 175), (139, 140, 166, 155), (68, 77, 149, 173), (58, 49, 175, 170), (183, 182, 222, 223), (191, 200, 240, 231), (198, 187, 227, 238), (180, 181, 221, 220), (179, 199, 239, 219), (188, 207, 247, 228), (178, 179, 219, 218), (177, 198, 238, 217), (305, 304, 176, 187), (288, 290, 204, 205), (282, 283, 188, 189), (302, 301, 183, 206), (285, 284, 178, 190), (292, 294, 194, 203), (311, 310, 191, 192), (290, 291, 180, 204), (294, 295, 193, 194), (308, 311, 192, 201), (298, 299, 195, 186), (286, 285, 190, 199), (300, 303, 196, 182), (303, 302, 206, 196), (295, 293, 197, 193), (304, 306, 177, 176), (299, 297, 184, 195), (306, 307, 198, 177), (284, 287, 179, 178), (283, 281, 207, 188), (287, 286, 199, 179), (291, 289, 181, 180), (307, 305, 187, 198), (310, 309, 200, 191), (181, 205, 245, 221), (200, 201, 241, 240), (184, 185, 225, 224), (207, 202, 242, 247), (202, 189, 229, 242), (185, 186, 226, 225), (197, 203, 243, 237), (187, 176, 216, 227), (205, 204, 244, 245), (189, 188, 228, 229), (206, 183, 223, 246), (190, 178, 218, 230), (203, 194, 234, 243), (192, 191, 231, 232), (204, 180, 220, 244), (194, 193, 233, 234), (201, 192, 232, 241), (186, 195, 235, 226), (199, 190, 230, 239), (182, 196, 236, 222), (196, 206, 246, 236), (193, 197, 237, 233), (176, 177, 217, 216), (195, 184, 224, 235), (249, 248, 216, 217), (251, 250, 218, 219), (253, 252, 220, 221), (254, 255, 223, 222), (257, 256, 224, 225), (258, 257, 225, 226), (248, 259, 227, 216), (260, 261, 229, 228), (250, 262, 230, 218), (263, 264, 232, 231), (265, 266, 234, 233), (267, 258, 226, 235), (268, 254, 222, 236), (269, 265, 233, 237), (270, 249, 217, 238), (271, 251, 219, 239), (272, 263, 231, 240), (273, 272, 240, 241), (261, 274, 242, 229), (275, 269, 237, 243), (276, 277, 245, 244), (255, 278, 246, 223), (266, 275, 243, 234), (252, 276, 244, 220), (264, 273, 241, 232), (262, 271, 239, 230), (278, 268, 236, 246), (256, 267, 235, 224), (279, 260, 228, 247), (259, 270, 238, 227), (277, 253, 221, 245), (274, 279, 247, 242), (208, 248, 249), (209, 250, 251), (214, 252, 253), (211, 255, 254), (210, 256, 257), (210, 257, 258), (208, 259, 248), (215, 261, 260), (209, 262, 250), (213, 264, 263), (212, 266, 265), (210, 258, 267), (211, 254, 268), (212, 265, 269), (208, 249, 270), (209, 251, 271), (213, 263, 272), (213, 272, 273), (215, 274, 261), (212, 269, 275), (214, 277, 276), (211, 278, 255), (212, 275, 266), (214, 276, 252), (213, 273, 264), (209, 271, 262), (211, 268, 278), (210, 267, 256), (215, 260, 279), (208, 270, 259), (214, 253, 277), (215, 279, 274), (50, 49, 281, 283), (59, 50, 283, 282), (49, 58, 280, 281), (58, 59, 282, 280), (41, 32, 286, 287), (40, 41, 287, 284), (32, 31, 285, 286), (31, 40, 284, 285), (76, 77, 289, 291), (67, 76, 291, 290), (68, 67, 290, 288), (77, 68, 288, 289), (85, 94, 293, 295), (86, 85, 295, 294), (95, 86, 294, 292), (94, 95, 292, 293), (104, 103, 297, 299), (113, 104, 299, 298), (103, 112, 296, 297), (112, 113, 298, 296), (121, 130, 302, 303), (122, 121, 303, 300), (130, 131, 301, 302), (131, 122, 300, 301), (140, 139, 305, 307), (5, 140, 307, 306), (4, 5, 306, 304), (139, 4, 304, 305), (13, 22, 309, 310), (23, 14, 311, 308), (14, 13, 310, 311), (22, 23, 308, 309)])
me_torus.polygons.foreach_set('use_smooth', [True] * 328)
me_torus.polygons.foreach_set('material_index', [0, 0, 0, 1, 1, 1, 0, 0, 0, 0, 0, 0, 1, 1, 1, 0, 0, 0, 0, 0, 0, 1, 1, 1, 0, 0, 0, 0, 0, 0, 1, 1, 1, 0, 0, 0, 0, 0, 0, 1, 1, 1, 0, 0, 0, 0, 0, 0, 1, 1, 1, 0, 0, 0, 0, 0, 0, 1, 1, 1, 0, 0, 0, 0, 0, 0, 1, 1, 1, 0, 0, 0, 0, 0, 0, 1, 1, 1, 0, 0, 0, 0, 0, 0, 1, 1, 1, 0, 0, 0, 0, 0, 0, 1, 1, 1, 0, 0, 0, 0, 0, 0, 1, 1, 1, 0, 0, 0, 0, 0, 0, 1, 1, 1, 0, 0, 0, 0, 0, 0, 1, 1, 1, 0, 0, 0, 0, 0, 0, 1, 1, 1, 0, 0, 0, 0, 0, 0, 1, 1, 1, 0, 0, 0, 1, 1, 1, 1, 1, 1, 1, 1, 1, 1, 1, 1, 1, 1, 1, 1, 1, 1, 1, 1, 1, 1, 1, 1, 1, 1, 1, 1, 1, 1, 1, 1, 1, 1, 1, 1, 1, 1, 1, 1, 1, 1, 1, 1, 1, 1, 1, 1, 1, 1, 1, 1, 1, 1, 1, 1, 1, 1, 1, 1, 1, 1, 1, 1, 1, 1, 1, 1, 1, 1, 1, 1, 1, 1, 1, 1, 1, 1, 1, 1, 1, 1, 1, 1, 1, 1, 1, 1, 1, 1, 1, 1, 1, 1, 1, 1, 1, 1, 1, 1, 1, 1, 1, 1, 1, 1, 1, 1, 1, 1, 1, 1, 1, 1, 1, 1, 1, 1, 1, 1, 1, 1, 1, 1, 1, 1, 1, 1, 1, 1, 1, 1, 1, 1, 1, 1, 1, 1, 1, 1, 1, 1, 1, 1, 1, 1, 1, 1, 1, 1, 1, 1, 1, 1, 1, 1, 1, 1, 1, 1, 1, 1, 1, 1, 1, 1, 1, 1, 1, 1, 1, 1, 1, 1, 1, 1, 1, 1, 1, 1, 1, 1, 1, 1])
_uv = me_torus.uv_layers.new(name='UVMap')
_uv.uv.foreach_set('vector', [0.5, 0.5556, 0.5625, 0.5556, 0.5625, 0.6667, 0.5, 0.6667, 0.5, 0.6667, 0.5625, 0.6667, 0.5625, 0.7778, 0.5, 0.7778, 0.5, 0.7778, 0.5625, 0.7778, 0.5625, 0.8889, 0.5, 0.8889, 0.5, 0.8889, 0.5625, 0.8889, 0.5625, 1.0, 0.5, 1.0, 0.5, 2.22e-16, 0.5625, 2.22e-16, 0.5625, 0.1111, 0.5, 0.1111, 0.5, 0.1111, 0.5625, 0.1111, 0.5625, 0.2222, 0.5, 0.2222, 0.5, 0.2222, 0.5625, 0.2222, 0.5625, 0.3333, 0.5, 0.3333, 0.5, 0.3333, 0.5625, 0.3333, 0.5625, 0.4444, 0.5, 0.4444, 0.5, 0.4444, 0.5625, 0.4444, 0.5625, 0.5556, 0.5, 0.5556, 0.5625, 0.5556, 0.625, 0.5556, 0.625, 0.6667, 0.5625, 0.6667, 0.5625, 0.6667, 0.625, 0.6667, 0.625, 0.7778, 0.5625, 0.7778, 0.5625, 0.7778, 0.625, 0.7778, 0.625, 0.8889, 0.5625, 0.8889, 0.5625, 0.8889, 0.625, 0.8889, 0.625, 1.0, 0.5625, 1.0, 0.1207, 0.02643, 0.1207, 0.08468, 0.1207, 0.08468, 0.1207, 0.02643, 0.5625, 0.1111, 0.625, 0.1111, 0.625, 0.2222, 0.5625, 0.2222, 0.5625, 0.2222, 0.625, 0.2222, 0.625, 0.3333, 0.5625, 0.3333, 0.5625, 0.3333, 0.625, 0.3333, 0.625, 0.4444, 0.5625, 0.4444, 0.5625, 0.4444, 0.625, 0.4444, 0.625, 0.5556, 0.5625, 0.5556, 0.625, 0.5556, 0.6875, 0.5556, 0.6875, 0.6667, 0.625, 0.6667, 0.625, 0.6667, 0.6875, 0.6667, 0.6875, 0.7778, 0.625, 0.7778, 0.625, 0.7778, 0.6875, 0.7778, 0.6875, 0.8889, 0.625, 0.8889, 0.625, 0.8889, 0.6875, 0.8889, 0.6875, 1.0, 0.625, 1.0, 0.625, 2.22e-16, 0.6875, 2.22e-16, 0.6875, 0.1111, 0.625, 0.1111, 0.625, 0.1111, 0.6875, 0.1111, 0.6875, 0.2222, 0.625, 0.2222, 0.625, 0.2222, 0.6875, 0.2222, 0.6875, 0.3333, 0.625, 0.3333, 0.625, 0.3333, 0.6875, 0.3333, 0.6875, 0.4444, 0.625, 0.4444, 0.625, 0.4444, 0.6875, 0.4444, 0.6875, 0.5556, 0.625, 0.5556, 0.6875, 0.5556, 0.75, 0.5556, 0.75, 0.6667, 0.6875, 0.6667, 0.6875, 0.6667, 0.75, 0.6667, 0.75, 0.7778, 0.6875, 0.7778, 0.6875, 0.7778, 0.75, 0.7778, 0.75, 0.8889, 0.6875, 0.8889, 0.6875, 0.8889, 0.75, 0.8889, 0.75, 1.0, 0.6875, 1.0, 0.2457, 0.02643, 0.2457, 0.08468, 0.2457, 0.08468, 0.2457, 0.02643, 0.6875, 0.1111, 0.75, 0.1111, 0.75, 0.2222, 0.6875, 0.2222, 0.6875, 0.2222, 0.75, 0.2222, 0.75, 0.3333, 0.6875, 0.3333, 0.6875, 0.3333, 0.75, 0.3333, 0.75, 0.4444, 0.6875, 0.4444, 0.6875, 0.4444, 0.75, 0.4444, 0.75, 0.5556, 0.6875, 0.5556, 0.75, 0.5556, 0.8125, 0.5556, 0.8125, 0.6667, 0.75, 0.6667, 0.75, 0.6667, 0.8125, 0.6667, 0.8125, 0.7778, 0.75, 0.7778, 0.75, 0.7778, 0.8125, 0.7778, 0.8125, 0.8889, 0.75, 0.8889, 0.75, 0.8889, 0.8125, 0.8889, 0.8125, 1.0, 0.75, 1.0, 0.75, 2.22e-16, 0.8125, 2.22e-16, 0.8125, 0.1111, 0.75, 0.1111, 0.75, 0.1111, 0.8125, 0.1111, 0.8125, 0.2222, 0.75, 0.2222, 0.75, 0.2222, 0.8125, 0.2222, 0.8125, 0.3333, 0.75, 0.3333, 0.75, 0.3333, 0.8125, 0.3333, 0.8125, 0.4444, 0.75, 0.4444, 0.75, 0.4444, 0.8125, 0.4444, 0.8125, 0.5556, 0.75, 0.5556, 0.8125, 0.5556, 0.875, 0.5556, 0.875, 0.6667, 0.8125, 0.6667, 0.8125, 0.6667, 0.875, 0.6667, 0.875, 0.7778, 0.8125, 0.7778, 0.8125, 0.7778, 0.875, 0.7778, 0.875, 0.8889, 0.8125, 0.8889, 0.8125, 0.8889, 0.875, 0.8889, 0.875, 1.0, 0.8125, 1.0, 0.8707, 0.02643, 0.8707, 0.08468, 0.8707, 0.08468, 0.8707, 0.02643, 0.8125, 0.1111, 0.875, 0.1111, 0.875, 0.2222, 0.8125, 0.2222, 0.8125, 0.2222, 0.875, 0.2222, 0.875, 0.3333, 0.8125, 0.3333, 0.8125, 0.3333, 0.875, 0.3333, 0.875, 0.4444, 0.8125, 0.4444, 0.8125, 0.4444, 0.875, 0.4444, 0.875, 0.5556, 0.8125, 0.5556, 0.875, 0.5556, 0.9375, 0.5556, 0.9375, 0.6667, 0.875, 0.6667, 0.875, 0.6667, 0.9375, 0.6667, 0.9375, 0.7778, 0.875, 0.7778, 0.875, 0.7778, 0.9375, 0.7778, 0.9375, 0.8889, 0.875, 0.8889, 0.875, 0.8889, 0.9375, 0.8889, 0.9375, 1.0, 0.875, 1.0, 0.875, 2.22e-16, 0.9375, 2.22e-16, 0.9375, 0.1111, 0.875, 0.1111, 0.875, 0.1111, 0.9375, 0.1111, 0.9375, 0.2222, 0.875, 0.2222, 0.875, 0.2222, 0.9375, 0.2222, 0.9375, 0.3333, 0.875, 0.3333, 0.875, 0.3333, 0.9375, 0.3333, 0.9375, 0.4444, 0.875, 0.4444, 0.875, 0.4444, 0.9375, 0.4444, 0.9375, 0.5556, 0.875, 0.5556, 0.9375, 0.5556, 1.0, 0.5556, 1.0, 0.6667, 0.9375, 0.6667, 0.9375, 0.6667, 1.0, 0.6667, 1.0, 0.7778, 0.9375, 0.7778, 0.9375, 0.7778, 1.0, 0.7778, 1.0, 0.8889, 0.9375, 0.8889, 0.9375, 0.8889, 1.0, 0.8889, 1.0, 1.0, 0.9375, 1.0, 0.8168, 0.02643, 0.8707, 0.02643, 0.8707, 0.02643, 0.8168, 0.02643, 0.9375, 0.1111, 1.0, 0.1111, 1.0, 0.2222, 0.9375, 0.2222, 0.9375, 0.2222, 1.0, 0.2222, 1.0, 0.3333, 0.9375, 0.3333, 0.9375, 0.3333, 1.0, 0.3333, 1.0, 0.4444, 0.9375, 0.4444, 0.9375, 0.4444, 1.0, 0.4444, 1.0, 0.5556, 0.9375, 0.5556, 0.0, 0.5556, 0.0625, 0.5556, 0.0625, 0.6667, 0.0, 0.6667, 0.0, 0.6667, 0.0625, 0.6667, 0.0625, 0.7778, 0.0, 0.7778, 0.0, 0.7778, 0.0625, 0.7778, 0.0625, 0.8889, 0.0, 0.8889, 0.0, 0.8889, 0.0625, 0.8889, 0.0625, 1.0, 0.0, 1.0, 0.0, 2.22e-16, 0.0625, 2.22e-16, 0.0625, 0.1111, 0.0, 0.1111, 0.0, 0.1111, 0.0625, 0.1111, 0.0625, 0.2222, 0.0, 0.2222, 0.0, 0.2222, 0.0625, 0.2222, 0.0625, 0.3333, 0.0, 0.3333, 0.0, 0.3333, 0.0625, 0.3333, 0.0625, 0.4444, 0.0, 0.4444, 0.0, 0.4444, 0.0625, 0.4444, 0.0625, 0.5556, 0.0, 0.5556, 0.0625, 0.5556, 0.125, 0.5556, 0.125, 0.6667, 0.0625, 0.6667, 0.0625, 0.6667, 0.125, 0.6667, 0.125, 0.7778, 0.0625, 0.7778, 0.0625, 0.7778, 0.125, 0.7778, 0.125, 0.8889, 0.0625, 0.8889, 0.0625, 0.8889, 0.125, 0.8889, 0.125, 1.0, 0.0625, 1.0, 0.1918, 0.02643, 0.2457, 0.02643, 0.2457, 0.02643, 0.1918, 0.02643, 0.0625, 0.1111, 0.125, 0.1111, 0.125, 0.2222, 0.0625, 0.2222, 0.0625, 0.2222, 0.125, 0.2222, 0.125, 0.3333, 0.0625, 0.3333, 0.0625, 0.3333, 0.125, 0.3333, 0.125, 0.4444, 0.0625, 0.4444, 0.0625, 0.4444, 0.125, 0.4444, 0.125, 0.5556, 0.0625, 0.5556, 0.125, 0.5556, 0.1875, 0.5556, 0.1875, 0.6667, 0.125, 0.6667, 0.125, 0.6667, 0.1875, 0.6667, 0.1875, 0.7778, 0.125, 0.7778, 0.125, 0.7778, 0.1875, 0.7778, 0.1875, 0.8889, 0.125, 0.8889, 0.125, 0.8889, 0.1875, 0.8889, 0.1875, 1.0, 0.125, 1.0, 0.125, 2.22e-16, 0.1875, 2.22e-16, 0.1875, 0.1111, 0.125, 0.1111, 0.125, 0.1111, 0.1875, 0.1111, 0.1875, 0.2222, 0.125, 0.2222, 0.125, 0.2222, 0.1875, 0.2222, 0.1875, 0.3333, 0.125, 0.3333, 0.125, 0.3333, 0.1875, 0.3333, 0.1875, 0.4444, 0.125, 0.4444, 0.125, 0.4444, 0.1875, 0.4444, 0.1875, 0.5556, 0.125, 0.5556, 0.1875, 0.5556, 0.25, 0.5556, 0.25, 0.6667, 0.1875, 0.6667, 0.1875, 0.6667, 0.25, 0.6667, 0.25, 0.7778, 0.1875, 0.7778, 0.1875, 0.7778, 0.25, 0.7778, 0.25, 0.8889, 0.1875, 0.8889, 0.1875, 0.8889, 0.25, 0.8889, 0.25, 1.0, 0.1875, 1.0, 0.6207, 0.02643, 0.6207, 0.08468, 0.6207, 0.08468, 0.6207, 0.02643, 0.1875, 0.1111, 0.25, 0.1111, 0.25, 0.2222, 0.1875, 0.2222, 0.1875, 0.2222, 0.25, 0.2222, 0.25, 0.3333, 0.1875, 0.3333, 0.1875, 0.3333, 0.25, 0.3333, 0.25, 0.4444, 0.1875, 0.4444, 0.1875, 0.4444, 0.25, 0.4444, 0.25, 0.5556, 0.1875, 0.5556, 0.25, 0.5556, 0.3125, 0.5556, 0.3125, 0.6667, 0.25, 0.6667, 0.25, 0.6667, 0.3125, 0.6667, 0.3125, 0.7778, 0.25, 0.7778, 0.25, 0.7778, 0.3125, 0.7778, 0.3125, 0.8889, 0.25, 0.8889, 0.25, 0.8889, 0.3125, 0.8889, 0.3125, 1.0, 0.25, 1.0, 0.25, 2.22e-16, 0.3125, 2.22e-16, 0.3125, 0.1111, 0.25, 0.1111, 0.25, 0.1111, 0.3125, 0.1111, 0.3125, 0.2222, 0.25, 0.2222, 0.25, 0.2222, 0.3125, 0.2222, 0.3125, 0.3333, 0.25, 0.3333, 0.25, 0.3333, 0.3125, 0.3333, 0.3125, 0.4444, 0.25, 0.4444, 0.25, 0.4444, 0.3125, 0.4444, 0.3125, 0.5556, 0.25, 0.5556, 0.3125, 0.5556, 0.375, 0.5556, 0.375, 0.6667, 0.3125, 0.6667, 0.3125, 0.6667, 0.375, 0.6667, 0.375, 0.7778, 0.3125, 0.7778, 0.3125, 0.7778, 0.375, 0.7778, 0.375, 0.8889, 0.3125, 0.8889, 0.3125, 0.8889, 0.375, 0.8889, 0.375, 1.0, 0.3125, 1.0, 0.9957, 0.08468, 0.9418, 0.08468, 0.9418, 0.08468, 0.9957, 0.08468, 0.3125, 0.1111, 0.375, 0.1111, 0.375, 0.2222, 0.3125, 0.2222, 0.3125, 0.2222, 0.375, 0.2222, 0.375, 0.3333, 0.3125, 0.3333, 0.3125, 0.3333, 0.375, 0.3333, 0.375, 0.4444, 0.3125, 0.4444, 0.3125, 0.4444, 0.375, 0.4444, 0.375, 0.5556, 0.3125, 0.5556, 0.375, 0.5556, 0.4375, 0.5556, 0.4375, 0.6667, 0.375, 0.6667, 0.375, 0.6667, 0.4375, 0.6667, 0.4375, 0.7778, 0.375, 0.7778, 0.375, 0.7778, 0.4375, 0.7778, 0.4375, 0.8889, 0.375, 0.8889, 0.375, 0.8889, 0.4375, 0.8889, 0.4375, 1.0, 0.375, 1.0, 0.375, 2.22e-16, 0.4375, 2.22e-16, 0.4375, 0.1111, 0.375, 0.1111, 0.375, 0.1111, 0.4375, 0.1111, 0.4375, 0.2222, 0.375, 0.2222, 0.375, 0.2222, 0.4375, 0.2222, 0.4375, 0.3333, 0.375, 0.3333, 0.375, 0.3333, 0.4375, 0.3333, 0.4375, 0.4444, 0.375, 0.4444, 0.375, 0.4444, 0.4375, 0.4444, 0.4375, 0.5556, 0.375, 0.5556, 0.4375, 0.5556, 0.5, 0.5556, 0.5, 0.6667, 0.4375, 0.6667, 0.4375, 0.6667, 0.5, 0.6667, 0.5, 0.7778, 0.4375, 0.7778, 0.4375, 0.7778, 0.5, 0.7778, 0.5, 0.8889, 0.4375, 0.8889, 0.4375, 0.8889, 0.5, 0.8889, 0.5, 1.0, 0.4375, 1.0, 0.3707, 0.08468, 0.3168, 0.08468, 0.3168, 0.08468, 0.3707, 0.08468, 0.4375, 0.1111, 0.5, 0.1111, 0.5, 0.2222, 0.4375, 0.2222, 0.4375, 0.2222, 0.5, 0.2222, 0.5, 0.3333, 0.4375, 0.3333, 0.4375, 0.3333, 0.5, 0.3333, 0.5, 0.4444, 0.4375, 0.4444, 0.4375, 0.4444, 0.5, 0.4444, 0.5, 0.5556, 0.4375, 0.5556, 0.4957, 0.08468, 0.4957, 0.02643, 0.5, 2.22e-16, 0.5, 0.1111, 0.7457, 0.08468, 0.7457, 0.02643, 0.75, 2.22e-16, 0.75, 0.1111, 0.9957, 0.08468, 0.9957, 0.02643, 1.0, 2.22e-16, 1.0, 0.1111, 0.3168, 0.08468, 0.3707, 0.08468, 0.375, 0.1111, 0.3125, 0.1111, 0.2457, 0.02643, 0.1918, 0.02643, 0.1875, 2.22e-16, 0.25, 2.22e-16, 0.2457, 0.08468, 0.2457, 0.02643, 0.25, 2.22e-16, 0.25, 0.1111, 0.4957, 0.02643, 0.4418, 0.02643, 0.4375, 2.22e-16, 0.5, 2.22e-16, 0.8168, 0.08468, 0.8707, 0.08468, 0.875, 0.1111, 0.8125, 0.1111, 0.7457, 0.02643, 0.6918, 0.02643, 0.6875, 2.22e-16, 0.75, 2.22e-16, 0.5668, 0.02643, 0.5668, 0.08468, 0.5625, 0.1111, 0.5625, 2.22e-16, 0.0668, 0.02643, 0.0668, 0.08468, 0.0625, 0.1111, 0.0625, 2.22e-16, 0.1918, 0.08468, 0.2457, 0.08468, 0.25, 0.1111, 0.1875, 0.1111, 0.3168, 0.02643, 0.3168, 0.08468, 0.3125, 0.1111, 0.3125, 2.22e-16, 0.1207, 0.02643, 0.0668, 0.02643, 0.0625, 2.22e-16, 0.125, 2.22e-16, 0.4418, 0.08468, 0.4957, 0.08468, 0.5, 0.1111, 0.4375, 0.1111, 0.6918, 0.08468, 0.7457, 0.08468, 0.75, 0.1111, 0.6875, 0.1111, 0.6207, 0.02643, 0.5668, 0.02643, 0.5625, 2.22e-16, 0.625, 2.22e-16, 0.6207, 0.08468, 0.6207, 0.02643, 0.625, 2.22e-16, 0.625, 0.1111, 0.8707, 0.08468, 0.8707, 0.02643, 0.875, 2.22e-16, 0.875, 0.1111, 0.1207, 0.08468, 0.1207, 0.02643, 0.125, 2.22e-16, 0.125, 0.1111, 0.9418, 0.02643, 0.9418, 0.08468, 0.9375, 0.1111, 0.9375, 2.22e-16, 0.3707, 0.08468, 0.3707, 0.02643, 0.375, 2.22e-16, 0.375, 0.1111, 0.0668, 0.08468, 0.1207, 0.08468, 0.125, 0.1111, 0.0625, 0.1111, 0.9957, 0.02643, 0.9418, 0.02643, 0.9375, 2.22e-16, 1.0, 2.22e-16, 0.5668, 0.08468, 0.6207, 0.08468, 0.625, 0.1111, 0.5625, 0.1111, 0.6918, 0.02643, 0.6918, 0.08468, 0.6875, 0.1111, 0.6875, 2.22e-16, 0.3707, 0.02643, 0.3168, 0.02643, 0.3125, 2.22e-16, 0.375, 2.22e-16, 0.1918, 0.02643, 0.1918, 0.08468, 0.1875, 0.1111, 0.1875, 2.22e-16, 0.8168, 0.02643, 0.8168, 0.08468, 0.8125, 0.1111, 0.8125, 2.22e-16, 0.4418, 0.02643, 0.4418, 0.08468, 0.4375, 0.1111, 0.4375, 2.22e-16, 0.9418, 0.08468, 0.9957, 0.08468, 1.0, 0.1111, 0.9375, 0.1111, 0.8707, 0.02643, 0.8168, 0.02643, 0.8125, 2.22e-16, 0.875, 2.22e-16, 0.3707, 0.08468, 0.3168, 0.08468, 0.3168, 0.08468, 0.3707, 0.08468, 0.5668, 0.02643, 0.6207, 0.02643, 0.6207, 0.02643, 0.5668, 0.02643, 0.4418, 0.08468, 0.4418, 0.02643, 0.4418, 0.02643, 0.4418, 0.08468, 0.9957, 0.02643, 0.9957, 0.08468, 0.9957, 0.08468, 0.9957, 0.02643, 0.7457, 0.08468, 0.6918, 0.08468, 0.6918, 0.08468, 0.7457, 0.08468, 0.8168, 0.08468, 0.8168, 0.02643, 0.8168, 0.02643, 0.8168, 0.08468, 0.7457, 0.02643, 0.7457, 0.08468, 0.7457, 0.08468, 0.7457, 0.02643, 0.4957, 0.08468, 0.4418, 0.08468, 0.4418, 0.08468, 0.4957, 0.08468, 0.4418, 0.02643, 0.4957, 0.02643, 0.4957, 0.02643, 0.4418, 0.02643, 0.9418, 0.08468, 0.9418, 0.02643, 0.9418, 0.02643, 0.9418, 0.08468, 0.8707, 0.08468, 0.8168, 0.08468, 0.8168, 0.08468, 0.8707, 0.08468, 0.3707, 0.02643, 0.3707, 0.08468, 0.3707, 0.08468, 0.3707, 0.02643, 0.6918, 0.02643, 0.7457, 0.02643, 0.7457, 0.02643, 0.6918, 0.02643, 0.1207, 0.08468, 0.0668, 0.08468, 0.0668, 0.08468, 0.1207, 0.08468, 0.5668, 0.08468, 0.5668, 0.02643, 0.5668, 0.02643, 0.5668, 0.08468, 0.9418, 0.02643, 0.9957, 0.02643, 0.9957, 0.02643, 0.9418, 0.02643, 0.0668, 0.08468, 0.0668, 0.02643, 0.0668, 0.02643, 0.0668, 0.08468, 0.6207, 0.08468, 0.5668, 0.08468, 0.5668, 0.08468, 0.6207, 0.08468, 0.2457, 0.08468, 0.1918, 0.08468, 0.1918, 0.08468, 0.2457, 0.08468, 0.6918, 0.08468, 0.6918, 0.02643, 0.6918, 0.02643, 0.6918, 0.08468, 0.3168, 0.08468, 0.3168, 0.02643, 0.3168, 0.02643, 0.3168, 0.08468, 0.3168, 0.02643, 0.3707, 0.02643, 0.3707, 0.02643, 0.3168, 0.02643, 0.0668, 0.02643, 0.1207, 0.02643, 0.1207, 0.02643, 0.0668, 0.02643, 0.4957, 0.02643, 0.4957, 0.08468, 0.4957, 0.08468, 0.4957, 0.02643, 0.1918, 0.08468, 0.1918, 0.02643, 0.1918, 0.02643, 0.1918, 0.08468, 0.4957, 0.08468, 0.4418, 0.08468, 0.4418, 0.08468, 0.4957, 0.08468, 0.7457, 0.02643, 0.7457, 0.08468, 0.7457, 0.08468, 0.7457, 0.02643, 0.8168, 0.08468, 0.8168, 0.02643, 0.8168, 0.02643, 0.8168, 0.08468, 0.7457, 0.08468, 0.6918, 0.08468, 0.6918, 0.08468, 0.7457, 0.08468, 0.9957, 0.02643, 0.9957, 0.08468, 0.9957, 0.08468, 0.9957, 0.02643, 0.4418, 0.08468, 0.4418, 0.02643, 0.4418, 0.02643, 0.4418, 0.08468, 0.5668, 0.02643, 0.6207, 0.02643, 0.6207, 0.02643, 0.5668, 0.02643, 0.9957, 0.08468, 0.9418, 0.08468, 0.9418, 0.08468, 0.9957, 0.08468, 0.6207, 0.02643, 0.6207, 0.08468, 0.6207, 0.08468, 0.6207, 0.02643, 0.1918, 0.02643, 0.2457, 0.02643, 0.2457, 0.02643, 0.1918, 0.02643, 0.8168, 0.02643, 0.8707, 0.02643, 0.8707, 0.02643, 0.8168, 0.02643, 0.8707, 0.02643, 0.8707, 0.08468, 0.8707, 0.08468, 0.8707, 0.02643, 0.2457, 0.02643, 0.2457, 0.08468, 0.2457, 0.08468, 0.2457, 0.02643, 0.1207, 0.02643, 0.1207, 0.08468, 0.1207, 0.08468, 0.1207, 0.02643, 0.4418, 0.02643, 0.4957, 0.02643, 0.4957, 0.02643, 0.4418, 0.02643, 0.9418, 0.08468, 0.9418, 0.02643, 0.9418, 0.02643, 0.9418, 0.08468, 0.8707, 0.08468, 0.8168, 0.08468, 0.8168, 0.08468, 0.8707, 0.08468, 0.3707, 0.02643, 0.3707, 0.08468, 0.3707, 0.08468, 0.3707, 0.02643, 0.6918, 0.02643, 0.7457, 0.02643, 0.7457, 0.02643, 0.6918, 0.02643, 0.1207, 0.08468, 0.0668, 0.08468, 0.0668, 0.08468, 0.1207, 0.08468, 0.5668, 0.08468, 0.5668, 0.02643, 0.5668, 0.02643, 0.5668, 0.08468, 0.9418, 0.02643, 0.9957, 0.02643, 0.9957, 0.02643, 0.9418, 0.02643, 0.0668, 0.08468, 0.0668, 0.02643, 0.0668, 0.02643, 0.0668, 0.08468, 0.6207, 0.08468, 0.5668, 0.08468, 0.5668, 0.08468, 0.6207, 0.08468, 0.2457, 0.08468, 0.1918, 0.08468, 0.1918, 0.08468, 0.2457, 0.08468, 0.6918, 0.08468, 0.6918, 0.02643, 0.6918, 0.02643, 0.6918, 0.08468, 0.3168, 0.08468, 0.3168, 0.02643, 0.3168, 0.02643, 0.3168, 0.08468, 0.3168, 0.02643, 0.3707, 0.02643, 0.3707, 0.02643, 0.3168, 0.02643, 0.0668, 0.02643, 0.1207, 0.02643, 0.1207, 0.02643, 0.0668, 0.02643, 0.4957, 0.02643, 0.4957, 0.08468, 0.4957, 0.08468, 0.4957, 0.02643, 0.1918, 0.08468, 0.1918, 0.02643, 0.1918, 0.02643, 0.1918, 0.08468, 0.4933, 0.08122, 0.4933, 0.02989, 0.4957, 0.02643, 0.4957, 0.08468, 0.7433, 0.08122, 0.7433, 0.02989, 0.7457, 0.02643, 0.7457, 0.08468, 0.9933, 0.08122, 0.9933, 0.02989, 0.9957, 0.02643, 0.9957, 0.08468, 0.3192, 0.08122, 0.3683, 0.08122, 0.3707, 0.08468, 0.3168, 0.08468, 0.2433, 0.02989, 0.1942, 0.02989, 0.1918, 0.02643, 0.2457, 0.02643, 0.2433, 0.08122, 0.2433, 0.02989, 0.2457, 0.02643, 0.2457, 0.08468, 0.4933, 0.02989, 0.4442, 0.02989, 0.4418, 0.02643, 0.4957, 0.02643, 0.8192, 0.08122, 0.8683, 0.08122, 0.8707, 0.08468, 0.8168, 0.08468, 0.7433, 0.02989, 0.6942, 0.02989, 0.6918, 0.02643, 0.7457, 0.02643, 0.5692, 0.02989, 0.5692, 0.08122, 0.5668, 0.08468, 0.5668, 0.02643, 0.0692, 0.02989, 0.0692, 0.08122, 0.0668, 0.08468, 0.0668, 0.02643, 0.1942, 0.08122, 0.2433, 0.08122, 0.2457, 0.08468, 0.1918, 0.08468, 0.3192, 0.02989, 0.3192, 0.08122, 0.3168, 0.08468, 0.3168, 0.02643, 0.1183, 0.02989, 0.0692, 0.02989, 0.0668, 0.02643, 0.1207, 0.02643, 0.4442, 0.08122, 0.4933, 0.08122, 0.4957, 0.08468, 0.4418, 0.08468, 0.6942, 0.08122, 0.7433, 0.08122, 0.7457, 0.08468, 0.6918, 0.08468, 0.6183, 0.02989, 0.5692, 0.02989, 0.5668, 0.02643, 0.6207, 0.02643, 0.6183, 0.08122, 0.6183, 0.02989, 0.6207, 0.02643, 0.6207, 0.08468, 0.8683, 0.08122, 0.8683, 0.02989, 0.8707, 0.02643, 0.8707, 0.08468, 0.1183, 0.08122, 0.1183, 0.02989, 0.1207, 0.02643, 0.1207, 0.08468, 0.9442, 0.02989, 0.9442, 0.08122, 0.9418, 0.08468, 0.9418, 0.02643, 0.3683, 0.08122, 0.3683, 0.02989, 0.3707, 0.02643, 0.3707, 0.08468, 0.0692, 0.08122, 0.1183, 0.08122, 0.1207, 0.08468, 0.0668, 0.08468, 0.9933, 0.02989, 0.9442, 0.02989, 0.9418, 0.02643, 0.9957, 0.02643, 0.5692, 0.08122, 0.6183, 0.08122, 0.6207, 0.08468, 0.5668, 0.08468, 0.6942, 0.02989, 0.6942, 0.08122, 0.6918, 0.08468, 0.6918, 0.02643, 0.3683, 0.02989, 0.3192, 0.02989, 0.3168, 0.02643, 0.3707, 0.02643, 0.1942, 0.02989, 0.1942, 0.08122, 0.1918, 0.08468, 0.1918, 0.02643, 0.8192, 0.02989, 0.8192, 0.08122, 0.8168, 0.08468, 0.8168, 0.02643, 0.4442, 0.02989, 0.4442, 0.08122, 0.4418, 0.08468, 0.4418, 0.02643, 0.9442, 0.08122, 0.9933, 0.08122, 0.9957, 0.08468, 0.9418, 0.08468, 0.8683, 0.02989, 0.8192, 0.02989, 0.8168, 0.02643, 0.8707, 0.02643, 0.4826, 0.04537, 0.4933, 0.02989, 0.4933, 0.08122, 0.7326, 0.04537, 0.7433, 0.02989, 0.7433, 0.08122, 0.9826, 0.04537, 0.9933, 0.02989, 0.9933, 0.08122, 0.3576, 0.06574, 0.3683, 0.08122, 0.3192, 0.08122, 0.2049, 0.04537, 0.1942, 0.02989, 0.2433, 0.02989, 0.2326, 0.04537, 0.2433, 0.02989, 0.2433, 0.08122, 0.4549, 0.04537, 0.4442, 0.02989, 0.4933, 0.02989, 0.8576, 0.06574, 0.8683, 0.08122, 0.8192, 0.08122, 0.7049, 0.04537, 0.6942, 0.02989, 0.7433, 0.02989, 0.5799, 0.06574, 0.5692, 0.08122, 0.5692, 0.02989, 0.07992, 0.06574, 0.0692, 0.08122, 0.0692, 0.02989, 0.2326, 0.06574, 0.2433, 0.08122, 0.1942, 0.08122, 0.3299, 0.06574, 0.3192, 0.08122, 0.3192, 0.02989, 0.07992, 0.04537, 0.0692, 0.02989, 0.1183, 0.02989, 0.4826, 0.06574, 0.4933, 0.08122, 0.4442, 0.08122, 0.7326, 0.06574, 0.7433, 0.08122, 0.6942, 0.08122, 0.5799, 0.04537, 0.5692, 0.02989, 0.6183, 0.02989, 0.6076, 0.04537, 0.6183, 0.02989, 0.6183, 0.08122, 0.8576, 0.04537, 0.8683, 0.02989, 0.8683, 0.08122, 0.1076, 0.04537, 0.1183, 0.02989, 0.1183, 0.08122, 0.9549, 0.06574, 0.9442, 0.08122, 0.9442, 0.02989, 0.3576, 0.04537, 0.3683, 0.02989, 0.3683, 0.08122, 0.1076, 0.06574, 0.1183, 0.08122, 0.0692, 0.08122, 0.9549, 0.04537, 0.9442, 0.02989, 0.9933, 0.02989, 0.6076, 0.06574, 0.6183, 0.08122, 0.5692, 0.08122, 0.7049, 0.06574, 0.6942, 0.08122, 0.6942, 0.02989, 0.3299, 0.04537, 0.3192, 0.02989, 0.3683, 0.02989, 0.2049, 0.06574, 0.1942, 0.08122, 0.1942, 0.02989, 0.8299, 0.06574, 0.8192, 0.08122, 0.8192, 0.02989, 0.4549, 0.06574, 0.4442, 0.08122, 0.4442, 0.02989, 0.9826, 0.06574, 0.9933, 0.08122, 0.9442, 0.08122, 0.8299, 0.04537, 0.8192, 0.02989, 0.8683, 0.02989, 0.8168, 0.08468, 0.8168, 0.02643, 0.8168, 0.02643, 0.8168, 0.08468, 0.8707, 0.08468, 0.8168, 0.08468, 0.8168, 0.08468, 0.8707, 0.08468, 0.8168, 0.02643, 0.8707, 0.02643, 0.8707, 0.02643, 0.8168, 0.02643, 0.8707, 0.02643, 0.8707, 0.08468, 0.8707, 0.08468, 0.8707, 0.02643, 0.7457, 0.08468, 0.6918, 0.08468, 0.6918, 0.08468, 0.7457, 0.08468, 0.7457, 0.02643, 0.7457, 0.08468, 0.7457, 0.08468, 0.7457, 0.02643, 0.6918, 0.08468, 0.6918, 0.02643, 0.6918, 0.02643, 0.6918, 0.08468, 0.6918, 0.02643, 0.7457, 0.02643, 0.7457, 0.02643, 0.6918, 0.02643, 0.9957, 0.02643, 0.9957, 0.08468, 0.9957, 0.08468, 0.9957, 0.02643, 0.9418, 0.02643, 0.9957, 0.02643, 0.9957, 0.02643, 0.9418, 0.02643, 0.9418, 0.08468, 0.9418, 0.02643, 0.9418, 0.02643, 0.9418, 0.08468, 0.9957, 0.08468, 0.9418, 0.08468, 0.9418, 0.08468, 0.9957, 0.08468, 0.0668, 0.02643, 0.1207, 0.02643, 0.1207, 0.02643, 0.0668, 0.02643, 0.0668, 0.08468, 0.0668, 0.02643, 0.0668, 0.02643, 0.0668, 0.08468, 0.1207, 0.08468, 0.0668, 0.08468, 0.0668, 0.08468, 0.1207, 0.08468, 0.1207, 0.02643, 0.1207, 0.08468, 0.1207, 0.08468, 0.1207, 0.02643, 0.1918, 0.08468, 0.1918, 0.02643, 0.1918, 0.02643, 0.1918, 0.08468, 0.2457, 0.08468, 0.1918, 0.08468, 0.1918, 0.08468, 0.2457, 0.08468, 0.1918, 0.02643, 0.2457, 0.02643, 0.2457, 0.02643, 0.1918, 0.02643, 0.2457, 0.02643, 0.2457, 0.08468, 0.2457, 0.08468, 0.2457, 0.02643, 0.3168, 0.02643, 0.3707, 0.02643, 0.3707, 0.02643, 0.3168, 0.02643, 0.3168, 0.08468, 0.3168, 0.02643, 0.3168, 0.02643, 0.3168, 0.08468, 0.3707, 0.02643, 0.3707, 0.08468, 0.3707, 0.08468, 0.3707, 0.02643, 0.3707, 0.08468, 0.3168, 0.08468, 0.3168, 0.08468, 0.3707, 0.08468, 0.4418, 0.08468, 0.4418, 0.02643, 0.4418, 0.02643, 0.4418, 0.08468, 0.4957, 0.08468, 0.4418, 0.08468, 0.4418, 0.08468, 0.4957, 0.08468, 0.4957, 0.02643, 0.4957, 0.08468, 0.4957, 0.08468, 0.4957, 0.02643, 0.4418, 0.02643, 0.4957, 0.02643, 0.4957, 0.02643, 0.4418, 0.02643, 0.5668, 0.02643, 0.6207, 0.02643, 0.6207, 0.02643, 0.5668, 0.02643, 0.6207, 0.08468, 0.5668, 0.08468, 0.5668, 0.08468, 0.6207, 0.08468, 0.5668, 0.08468, 0.5668, 0.02643, 0.5668, 0.02643, 0.5668, 0.08468, 0.6207, 0.02643, 0.6207, 0.08468, 0.6207, 0.08468, 0.6207, 0.02643])
me_torus.materials.append(mat_material_002)
me_torus.materials.append(mat_material_003)
me_torus.use_remesh_fix_poles = True
me_torus.use_remesh_preserve_attributes = False
me_torus.use_mirror_x = True
me_torus.update()
me_cylinder = bpy.data.meshes.new('Cylinder')
me_cylinder.from_pydata([(0.0, 0.6107, -1.0), (-3.731e-05, 1.29, 0.9488), (0.4318, 0.4318, -1.0), (0.9122, 0.9123, 0.9488), (0.6107, -3.743e-08, -1.0), (1.29, 1.651e-06, 0.9488), (0.4318, -0.4318, -1.0), (0.9122, -0.9123, 0.9488), (-5.603e-08, -0.6107, -1.0), (-3.743e-05, -1.29, 0.9488), (-0.4318, -0.4318, -1.0), (-0.9123, -0.9123, 0.9488), (-0.6107, 1.192e-08, -1.0), (-1.29, 1.741e-06, 0.9488), (-0.4318, 0.4318, -1.0), (-0.9123, 0.9123, 0.9488), (1.289, 1.289, 1.0), (1.446e-08, 1.823, 1.0), (1.823, -7.752e-08, 1.0), (1.289, -1.289, 1.0), (-1.454e-07, -1.823, 1.0), (-1.289, -1.289, 1.0), (-1.823, -4.982e-09, 1.0), (-1.289, 1.289, 1.0), (0.2759, 0.2756, 1.327), (0.9124, 0.9123, 1.151), (0.0001081, 1.29, 1.151), (0.0002354, 0.3898, 1.327), (0.3901, -4.47e-08, 1.327), (1.29, 1.651e-06, 1.151), (0.2759, -0.2756, 1.327), (0.9124, -0.9123, 1.151), (0.0002354, -0.3898, 1.327), (0.000108, -1.29, 1.151), (-0.2754, -0.2756, 1.327), (-0.9122, -0.9123, 1.151), (-0.3896, -7.451e-09, 1.327), (-1.29, 1.741e-06, 1.151), (-0.2754, 0.2756, 1.327), (-0.9122, 0.9123, 1.151), (-7.237e-07, 1.759, -1.0), (1.244, 1.244, -1.0), (1.759, 2.094e-06, -1.0), (1.244, -1.244, -1.0), (-8.774e-07, -1.759, -1.0), (-1.244, -1.244, -1.0), (-1.759, 2.192e-06, -1.0), (-1.244, 1.244, -1.0), (-0.06294, -8.866e-07, -15.32), (1.446e-08, 1.823, -0.9254), (1.289, 1.289, -0.9254), (1.823, -7.752e-08, -0.9254), (1.289, -1.289, -0.9254), (-1.454e-07, -1.823, -0.9254), (-1.289, -1.289, -0.9254), (-1.823, -4.982e-09, -0.9254), (-1.289, 1.289, -0.9254), (-0.0001577, 0.6107, -1.036), (-0.432, 0.4318, -1.036), (-0.6108, 1.192e-08, -1.036), (-0.432, -0.4318, -1.036), (-0.0001577, -0.6107, -1.036), (0.4317, -0.4318, -1.036), (0.6105, -3.743e-08, -1.036), (0.4317, 0.4318, -1.036), (-0.06294, 0.6107, -15.32), (0.3689, 0.4318, -15.32), (0.5477, 0.0, -15.32), (0.3689, -0.4318, -15.32), (-0.06294, -0.6107, -15.32), (-0.4948, -0.4318, -15.32), (-0.6736, 0.0, -15.32), (-0.4948, 0.4318, -15.32)], [], [(49, 17, 16, 50), (50, 16, 18, 51), (51, 18, 19, 52), (52, 19, 20, 53), (53, 20, 21, 54), (54, 21, 22, 55), (9, 7, 31, 33), (55, 22, 23, 56), (56, 23, 17, 49), (60, 59, 71, 70), (1, 3, 16, 17), (3, 5, 18, 16), (5, 7, 19, 18), (7, 9, 20, 19), (9, 11, 21, 20), (11, 13, 22, 21), (13, 15, 23, 22), (15, 1, 17, 23), (5, 3, 25, 29), (24, 27, 38, 36, 34, 32, 30, 28), (7, 5, 29, 31), (15, 13, 37, 39), (11, 9, 33, 35), (1, 15, 39, 26), (13, 11, 35, 37), (25, 26, 27, 24), (29, 25, 24, 28), (31, 29, 28, 30), (33, 31, 30, 32), (35, 33, 32, 34), (37, 35, 34, 36), (39, 37, 36, 38), (26, 39, 38, 27), (3, 1, 26, 25), (2, 0, 40, 41), (4, 2, 41, 42), (6, 4, 42, 43), (8, 6, 43, 44), (10, 8, 44, 45), (12, 10, 45, 46), (14, 12, 46, 47), (0, 14, 47, 40), (64, 63, 67, 66), (69, 68, 62, 61), (59, 58, 72, 71), (61, 60, 70, 69), (63, 62, 68, 67), (57, 64, 66, 65), (48, 65, 66), (47, 56, 49, 40), (46, 55, 56, 47), (45, 54, 55, 46), (44, 53, 54, 45), (43, 52, 53, 44), (42, 51, 52, 43), (41, 50, 51, 42), (40, 49, 50, 41), (0, 2, 64, 57), (4, 6, 62, 63), (8, 10, 60, 61), (12, 14, 58, 59), (2, 4, 63, 64), (6, 8, 61, 62), (10, 12, 59, 60), (14, 0, 57, 58), (48, 66, 67), (48, 67, 68), (48, 68, 69), (48, 69, 70), (48, 70, 71), (48, 71, 72), (48, 72, 65), (58, 57, 65, 72)])
me_cylinder.polygons.foreach_set('use_smooth', [True] * 73)
_uv = me_cylinder.uv_layers.new(name='UVMap')
_uv.uv.foreach_set('vector', [1.0, 0.5187, 1.0, 1.0, 0.875, 1.0, 0.875, 0.5187, 0.875, 0.5187, 0.875, 1.0, 0.75, 1.0, 0.75, 0.5187, 0.75, 0.5187, 0.75, 1.0, 0.625, 1.0, 0.625, 0.5187, 0.625, 0.5187, 0.625, 1.0, 0.5, 1.0, 0.5, 0.5187, 0.5, 0.5187, 0.5, 1.0, 0.375, 1.0, 0.375, 0.5187, 0.375, 0.5187, 0.375, 1.0, 0.25, 1.0, 0.25, 0.5187, 0.25, 0.07162, 0.3761, 0.1239, 0.3761, 0.1239, 0.25, 0.07162, 0.25, 0.5187, 0.25, 1.0, 0.125, 1.0, 0.125, 0.5187, 0.125, 0.5187, 0.125, 1.0, 0.0, 1.0, 0.0, 0.5187, 0.6464, 0.1464, 0.6034, 0.25, 0.6034, 0.25, 0.6464, 0.1464, 0.25, 0.4284, 0.3761, 0.3761, 0.4197, 0.4197, 0.25, 0.49, 0.3761, 0.3761, 0.4284, 0.25, 0.49, 0.25, 0.4197, 0.4197, 0.4284, 0.25, 0.3761, 0.1239, 0.4197, 0.08029, 0.49, 0.25, 0.3761, 0.1239, 0.25, 0.07162, 0.25, 0.01, 0.4197, 0.08029, 0.25, 0.07162, 0.1239, 0.1239, 0.08029, 0.08029, 0.25, 0.01, 0.1239, 0.1239, 0.07162, 0.25, 0.01, 0.25, 0.08029, 0.08029, 0.07162, 0.25, 0.1239, 0.3761, 0.08029, 0.4197, 0.01, 0.25, 0.1239, 0.3761, 0.25, 0.4284, 0.25, 0.49, 0.08029, 0.4197, 0.4284, 0.25, 0.3761, 0.3761, 0.3761, 0.3761, 0.4284, 0.25, 0.3273, 0.3273, 0.25, 0.3594, 0.1727, 0.3273, 0.1406, 0.25, 0.1727, 0.1727, 0.25, 0.1406, 0.3273, 0.1727, 0.3594, 0.25, 0.3761, 0.1239, 0.4284, 0.25, 0.4284, 0.25, 0.3761, 0.1239, 0.1239, 0.3761, 0.07162, 0.25, 0.07162, 0.25, 0.1239, 0.3761, 0.1239, 0.1239, 0.25, 0.07162, 0.25, 0.07162, 0.1239, 0.1239, 0.25, 0.4284, 0.1239, 0.3761, 0.1239, 0.3761, 0.25, 0.4284, 0.07162, 0.25, 0.1239, 0.1239, 0.1239, 0.1239, 0.07162, 0.25, 0.3761, 0.3761, 0.25, 0.4284, 0.25, 0.3594, 0.3273, 0.3273, 0.4284, 0.25, 0.3761, 0.3761, 0.3273, 0.3273, 0.3594, 0.25, 0.3761, 0.1239, 0.4284, 0.25, 0.3594, 0.25, 0.3273, 0.1727, 0.25, 0.07162, 0.3761, 0.1239, 0.3273, 0.1727, 0.25, 0.1406, 0.1239, 0.1239, 0.25, 0.07162, 0.25, 0.1406, 0.1727, 0.1727, 0.07162, 0.25, 0.1239, 0.1239, 0.1727, 0.1727, 0.1406, 0.25, 0.1239, 0.3761, 0.07162, 0.25, 0.1406, 0.25, 0.1727, 0.3273, 0.25, 0.4284, 0.1239, 0.3761, 0.1727, 0.3273, 0.25, 0.3594, 0.3761, 0.3761, 0.25, 0.4284, 0.25, 0.4284, 0.3761, 0.3761, 0.8536, 0.3536, 0.75, 0.3966, 0.75, 0.49, 0.9197, 0.4197, 0.8966, 0.25, 0.8536, 0.3536, 0.9197, 0.4197, 0.99, 0.25, 0.8536, 0.1464, 0.8966, 0.25, 0.99, 0.25, 0.9197, 0.08029, 0.75, 0.1034, 0.8536, 0.1464, 0.9197, 0.08029, 0.75, 0.01, 0.6464, 0.1464, 0.75, 0.1034, 0.75, 0.01, 0.5803, 0.08029, 0.6034, 0.25, 0.6464, 0.1464, 0.5803, 0.08029, 0.51, 0.25, 0.6464, 0.3536, 0.6034, 0.25, 0.51, 0.25, 0.5803, 0.4197, 0.75, 0.3966, 0.6464, 0.3536, 0.5803, 0.4197, 0.75, 0.49, 0.8536, 0.3536, 0.8966, 0.25, 0.8966, 0.25, 0.8536, 0.3536, 0.75, 0.1034, 0.8536, 0.1464, 0.8536, 0.1464, 0.75, 0.1034, 0.6034, 0.25, 0.6464, 0.3536, 0.6464, 0.3536, 0.6034, 0.25, 0.75, 0.1034, 0.6464, 0.1464, 0.6464, 0.1464, 0.75, 0.1034, 0.8966, 0.25, 0.8536, 0.1464, 0.8536, 0.1464, 0.8966, 0.25, 0.75, 0.3966, 0.8536, 0.3536, 0.8536, 0.3536, 0.75, 0.3966, 0.75, 0.3637, 0.75, 0.3966, 0.8536, 0.3536, 0.125, 0.5, 0.125, 0.5187, 0.0, 0.5187, 0.0, 0.5, 0.25, 0.5, 0.25, 0.5187, 0.125, 0.5187, 0.125, 0.5, 0.375, 0.5, 0.375, 0.5187, 0.25, 0.5187, 0.25, 0.5, 0.5, 0.5, 0.5, 0.5187, 0.375, 0.5187, 0.375, 0.5, 0.625, 0.5, 0.625, 0.5187, 0.5, 0.5187, 0.5, 0.5, 0.75, 0.5, 0.75, 0.5187, 0.625, 0.5187, 0.625, 0.5, 0.875, 0.5, 0.875, 0.5187, 0.75, 0.5187, 0.75, 0.5, 1.0, 0.5, 1.0, 0.5187, 0.875, 0.5187, 0.875, 0.5, 0.75, 0.3966, 0.8536, 0.3536, 0.8536, 0.3536, 0.75, 0.3966, 0.8966, 0.25, 0.8536, 0.1464, 0.8536, 0.1464, 0.8966, 0.25, 0.75, 0.1034, 0.6464, 0.1464, 0.6464, 0.1464, 0.75, 0.1034, 0.6034, 0.25, 0.6464, 0.3536, 0.6464, 0.3536, 0.6034, 0.25, 0.8536, 0.3536, 0.8966, 0.25, 0.8966, 0.25, 0.8536, 0.3536, 0.8536, 0.1464, 0.75, 0.1034, 0.75, 0.1034, 0.8536, 0.1464, 0.6464, 0.1464, 0.6034, 0.25, 0.6034, 0.25, 0.6464, 0.1464, 0.6464, 0.3536, 0.75, 0.3966, 0.75, 0.3966, 0.6464, 0.3536, 0.8304, 0.3304, 0.8536, 0.3536, 0.8966, 0.25, 0.8637, 0.25, 0.8966, 0.25, 0.8536, 0.1464, 0.8304, 0.1696, 0.8536, 0.1464, 0.75, 0.1034, 0.75, 0.1363, 0.75, 0.1034, 0.6464, 0.1464, 0.6696, 0.1696, 0.6464, 0.1464, 0.6034, 0.25, 0.6363, 0.25, 0.6034, 0.25, 0.6464, 0.3536, 0.6696, 0.3304, 0.6464, 0.3536, 0.75, 0.3966, 0.6464, 0.3536, 0.75, 0.3966, 0.75, 0.3966, 0.6464, 0.3536])
me_cylinder.materials.append(mat_material_004)
me_cylinder.use_remesh_fix_poles = True
me_cylinder.use_remesh_preserve_attributes = False
me_cylinder.use_mirror_vertex_groups = False
me_cylinder.update()
me_plane_003 = bpy.data.meshes.new('Plane.003')
me_plane_003.from_pydata([(-0.6408, -0.9433, 0.0), (0.6408, -0.9433, 0.0), (-0.6408, 0.9433, 0.0), (0.6408, 0.9433, 0.0), (-0.6408, 0.7718, 0.0), (-0.6408, 0.6003, 0.0), (-0.6408, 0.4288, 0.0), (-0.6408, 0.2573, 0.0), (-0.6408, 0.08576, 0.0), (-0.6408, -0.08576, 0.0), (-0.6408, -0.2573, 0.0), (-0.6408, -0.4288, 0.0), (-0.6408, -0.6003, 0.0), (-0.6408, -0.7718, 0.0), (0.6408, -0.7718, 0.0), (0.6408, -0.6003, 0.0), (0.6408, -0.4288, 0.0), (0.6408, -0.2573, 0.0), (0.6408, -0.08576, 0.0), (0.6408, 0.08576, 0.0), (0.6408, 0.2573, 0.0), (0.6408, 0.4288, 0.0), (0.6408, 0.6003, 0.0), (0.6408, 0.7718, 0.0), (0.5409, -0.9433, 0.06916), (-0.5409, -0.9433, 0.06913), (0.407, -0.9433, 0.1431), (0.2526, -0.9433, 0.1945), (0.08562, -0.9433, 0.2209), (-0.08567, -0.9433, 0.2209), (-0.2527, -0.9433, 0.1945), (-0.407, -0.9433, 0.1431), (-0.5409, 0.9433, 0.06913), (0.5409, 0.9433, 0.06916), (-0.407, 0.9433, 0.1431), (-0.2527, 0.9433, 0.1945), (-0.08567, 0.9433, 0.2209), (0.08562, 0.9433, 0.2209), (0.2526, 0.9433, 0.1945), (0.407, 0.9433, 0.1431), (0.5409, -0.7718, 0.06916), (-0.5409, -0.7718, 0.06913), (0.407, -0.7718, 0.1431), (0.2526, -0.7718, 0.1945), (0.08562, -0.7718, 0.2209), (-0.08567, -0.7718, 0.2209), (-0.2527, -0.7718, 0.1945), (-0.407, -0.7718, 0.1431), (0.5409, -0.6003, 0.06916), (-0.5409, -0.6003, 0.06913), (0.407, -0.6003, 0.1431), (0.2526, -0.6003, 0.1945), (0.08562, -0.6003, 0.2209), (-0.08567, -0.6003, 0.2209), (-0.2527, -0.6003, 0.1945), (-0.407, -0.6003, 0.1431), (0.5409, -0.4288, 0.06916), (-0.5409, -0.4288, 0.06913), (0.407, -0.4288, 0.1431), (0.2526, -0.4288, 0.1945), (0.08562, -0.4288, 0.2209), (-0.08567, -0.4288, 0.2209), (-0.2527, -0.4288, 0.1945), (-0.407, -0.4288, 0.1431), (0.5409, -0.2573, 0.06916), (-0.5409, -0.2573, 0.06913), (0.407, -0.2573, 0.1431), (0.2526, -0.2573, 0.1945), (0.08562, -0.2573, 0.2209), (-0.08567, -0.2573, 0.2209), (-0.2527, -0.2573, 0.1945), (-0.407, -0.2573, 0.1431), (0.5409, -0.08576, 0.06916), (-0.5409, -0.08576, 0.06913), (0.407, -0.08576, 0.1431), (0.2526, -0.08576, 0.1945), (0.08562, -0.08576, 0.2209), (-0.08567, -0.08576, 0.2209), (-0.2527, -0.08576, 0.1945), (-0.407, -0.08576, 0.1431), (0.5409, 0.08576, 0.06916), (-0.5409, 0.08576, 0.06913), (0.407, 0.08576, 0.1431), (0.2526, 0.08576, 0.1945), (0.08562, 0.08576, 0.2209), (-0.08567, 0.08576, 0.2209), (-0.2527, 0.08576, 0.1945), (-0.407, 0.08576, 0.1431), (0.5409, 0.2573, 0.06916), (-0.5409, 0.2573, 0.06913), (0.407, 0.2573, 0.1431), (0.2526, 0.2573, 0.1945), (0.08562, 0.2573, 0.2209), (-0.08567, 0.2573, 0.2209), (-0.2527, 0.2573, 0.1945), (-0.407, 0.2573, 0.1431), (0.5409, 0.4288, 0.06916), (-0.5409, 0.4288, 0.06913), (0.407, 0.4288, 0.1431), (0.2526, 0.4288, 0.1945), (0.08562, 0.4288, 0.2209), (-0.08567, 0.4288, 0.2209), (-0.2527, 0.4288, 0.1945), (-0.407, 0.4288, 0.1431), (0.5409, 0.6003, 0.06916), (-0.5409, 0.6003, 0.06913), (0.407, 0.6003, 0.1431), (0.2526, 0.6003, 0.1945), (0.08562, 0.6003, 0.2209), (-0.08567, 0.6003, 0.2209), (-0.2527, 0.6003, 0.1945), (-0.407, 0.6003, 0.1431), (-0.5409, 0.7718, 0.06913), (0.5409, 0.7718, 0.06916), (-0.407, 0.7718, 0.1431), (-0.2527, 0.7718, 0.1945), (-0.08567, 0.7718, 0.2209), (0.08562, 0.7718, 0.2209), (0.2526, 0.7718, 0.1945), (0.407, 0.7718, 0.1431)], [], [(40, 14, 15, 48), (113, 23, 3, 33), (4, 112, 32, 2), (48, 15, 16, 56), (56, 16, 17, 64), (64, 17, 18, 72), (72, 18, 19, 80), (80, 19, 20, 88), (88, 20, 21, 96), (96, 21, 22, 104), (104, 22, 23, 113), (0, 25, 41, 13), (13, 41, 49, 12), (12, 49, 57, 11), (11, 57, 65, 10), (10, 65, 73, 9), (9, 73, 81, 8), (8, 81, 89, 7), (7, 89, 97, 6), (6, 97, 105, 5), (5, 105, 112, 4), (113, 33, 39, 119), (119, 39, 38, 118), (118, 38, 37, 117), (117, 37, 36, 116), (116, 36, 35, 115), (115, 35, 34, 114), (114, 34, 32, 112), (24, 40, 42, 26), (26, 42, 43, 27), (27, 43, 44, 28), (28, 44, 45, 29), (29, 45, 46, 30), (30, 46, 47, 31), (31, 47, 41, 25), (40, 48, 50, 42), (42, 50, 51, 43), (43, 51, 52, 44), (44, 52, 53, 45), (45, 53, 54, 46), (46, 54, 55, 47), (47, 55, 49, 41), (48, 56, 58, 50), (50, 58, 59, 51), (51, 59, 60, 52), (52, 60, 61, 53), (53, 61, 62, 54), (54, 62, 63, 55), (55, 63, 57, 49), (56, 64, 66, 58), (58, 66, 67, 59), (59, 67, 68, 60), (60, 68, 69, 61), (61, 69, 70, 62), (62, 70, 71, 63), (63, 71, 65, 57), (64, 72, 74, 66), (66, 74, 75, 67), (67, 75, 76, 68), (68, 76, 77, 69), (69, 77, 78, 70), (70, 78, 79, 71), (71, 79, 73, 65), (72, 80, 82, 74), (74, 82, 83, 75), (75, 83, 84, 76), (76, 84, 85, 77), (77, 85, 86, 78), (78, 86, 87, 79), (79, 87, 81, 73), (80, 88, 90, 82), (82, 90, 91, 83), (83, 91, 92, 84), (84, 92, 93, 85), (85, 93, 94, 86), (86, 94, 95, 87), (87, 95, 89, 81), (88, 96, 98, 90), (90, 98, 99, 91), (91, 99, 100, 92), (92, 100, 101, 93), (93, 101, 102, 94), (94, 102, 103, 95), (95, 103, 97, 89), (96, 104, 106, 98), (98, 106, 107, 99), (99, 107, 108, 100), (100, 108, 109, 101), (101, 109, 110, 102), (102, 110, 111, 103), (103, 111, 105, 97), (104, 113, 119, 106), (106, 119, 118, 107), (107, 118, 117, 108), (108, 117, 116, 109), (109, 116, 115, 110), (110, 115, 114, 111), (111, 114, 112, 105), (24, 1, 14, 40)])
me_plane_003.polygons.foreach_set('use_smooth', [True] * 99)
me_plane_003.polygons.foreach_set('material_index', [0, 1, 1, 1, 0, 1, 0, 1, 0, 1, 0, 1, 0, 1, 0, 1, 0, 1, 0, 1, 0, 1, 1, 1, 1, 1, 1, 1, 1, 1, 1, 1, 1, 1, 1, 0, 0, 0, 0, 0, 0, 0, 1, 1, 1, 1, 1, 1, 1, 0, 0, 0, 0, 0, 0, 0, 1, 1, 1, 1, 1, 1, 1, 0, 0, 0, 0, 0, 0, 0, 1, 1, 1, 1, 1, 1, 1, 0, 0, 0, 0, 0, 0, 0, 1, 1, 1, 1, 1, 1, 1, 0, 0, 0, 0, 0, 0, 0, 1])
_uv = me_plane_003.uv_layers.new(name='UVMap')
_uv.uv.foreach_set('vector', [0.922, 0.09091, 1.0, 0.09091, 1.0, 0.1818, 0.922, 0.1818, 0.922, 0.9091, 1.0, 0.9091, 1.0, 1.0, 0.922, 1.0, 0.0, 0.9091, 0.07794, 0.9091, 0.07794, 1.0, 0.0, 1.0, 0.922, 0.1818, 1.0, 0.1818, 1.0, 0.2727, 0.922, 0.2727, 0.922, 0.2727, 1.0, 0.2727, 1.0, 0.3636, 0.922, 0.3636, 0.922, 0.3636, 1.0, 0.3636, 1.0, 0.4545, 0.922, 0.4545, 0.922, 0.4545, 1.0, 0.4545, 1.0, 0.5455, 0.922, 0.5455, 0.922, 0.5455, 1.0, 0.5455, 1.0, 0.6364, 0.922, 0.6364, 0.922, 0.6364, 1.0, 0.6364, 1.0, 0.7273, 0.922, 0.7273, 0.922, 0.7273, 1.0, 0.7273, 1.0, 0.8182, 0.922, 0.8182, 0.922, 0.8182, 1.0, 0.8182, 1.0, 0.9091, 0.922, 0.9091, 0.0, 0.0, 0.07794, 7.089e-14, 0.07794, 0.09091, 0.0, 0.09091, 0.0, 0.09091, 0.07794, 0.09091, 0.07794, 0.1818, 0.0, 0.1818, 0.0, 0.1818, 0.07794, 0.1818, 0.07794, 0.2727, 0.0, 0.2727, 0.0, 0.2727, 0.07794, 0.2727, 0.07794, 0.3636, 0.0, 0.3636, 0.0, 0.3636, 0.07794, 0.3636, 0.07794, 0.4545, 0.0, 0.4545, 0.0, 0.4545, 0.07794, 0.4545, 0.07794, 0.5455, 0.0, 0.5455, 0.0, 0.5455, 0.07794, 0.5455, 0.07794, 0.6364, 0.0, 0.6364, 0.0, 0.6364, 0.07794, 0.6364, 0.07794, 0.7273, 0.0, 0.7273, 0.0, 0.7273, 0.07794, 0.7273, 0.07794, 0.8182, 0.0, 0.8182, 0.0, 0.8182, 0.07794, 0.8182, 0.07794, 0.9091, 0.0, 0.9091, 0.922, 0.9091, 0.922, 1.0, 0.8244, 1.0, 0.8244, 0.9091, 0.8244, 0.9091, 0.8244, 1.0, 0.7242, 1.0, 0.7242, 0.9091, 0.7242, 0.9091, 0.7242, 1.0, 0.6264, 1.0, 0.6264, 0.9091, 0.6264, 0.9091, 0.6264, 1.0, 0.3735, 1.0, 0.3735, 0.9091, 0.3735, 0.9091, 0.3735, 1.0, 0.2758, 1.0, 0.2758, 0.9091, 0.2758, 0.9091, 0.2758, 1.0, 0.1756, 1.0, 0.1756, 0.9091, 0.1756, 0.9091, 0.1756, 1.0, 0.07794, 1.0, 0.07794, 0.9091, 0.922, 7.092e-14, 0.922, 0.09091, 0.8244, 0.09091, 0.8244, 1.597e-13, 0.8244, 1.597e-13, 0.8244, 0.09091, 0.7242, 0.09091, 0.7242, 2.508e-13, 0.7242, 2.508e-13, 0.7242, 0.09091, 0.6264, 0.09091, 0.6264, 3.397e-13, 0.6264, 3.397e-13, 0.6264, 0.09091, 0.3735, 0.09091, 0.3735, 3.397e-13, 0.3735, 3.397e-13, 0.3735, 0.09091, 0.2758, 0.09091, 0.2758, 2.508e-13, 0.2758, 2.508e-13, 0.2758, 0.09091, 0.1756, 0.09091, 0.1756, 1.597e-13, 0.1756, 1.597e-13, 0.1756, 0.09091, 0.07794, 0.09091, 0.07794, 7.089e-14, 0.922, 0.09091, 0.922, 0.1818, 0.8244, 0.1818, 0.8244, 0.09091, 0.8244, 0.09091, 0.8244, 0.1818, 0.7242, 0.1818, 0.7242, 0.09091, 0.7242, 0.09091, 0.7242, 0.1818, 0.6264, 0.1818, 0.6264, 0.09091, 0.6264, 0.09091, 0.6264, 0.1818, 0.3735, 0.1818, 0.3735, 0.09091, 0.3735, 0.09091, 0.3735, 0.1818, 0.2758, 0.1818, 0.2758, 0.09091, 0.2758, 0.09091, 0.2758, 0.1818, 0.1756, 0.1818, 0.1756, 0.09091, 0.1756, 0.09091, 0.1756, 0.1818, 0.07794, 0.1818, 0.07794, 0.09091, 0.922, 0.1818, 0.922, 0.2727, 0.8244, 0.2727, 0.8244, 0.1818, 0.8244, 0.1818, 0.8244, 0.2727, 0.7242, 0.2727, 0.7242, 0.1818, 0.7242, 0.1818, 0.7242, 0.2727, 0.6264, 0.2727, 0.6264, 0.1818, 0.6264, 0.1818, 0.6264, 0.2727, 0.3735, 0.2727, 0.3735, 0.1818, 0.3735, 0.1818, 0.3735, 0.2727, 0.2758, 0.2727, 0.2758, 0.1818, 0.2758, 0.1818, 0.2758, 0.2727, 0.1756, 0.2727, 0.1756, 0.1818, 0.1756, 0.1818, 0.1756, 0.2727, 0.07794, 0.2727, 0.07794, 0.1818, 0.922, 0.2727, 0.922, 0.3636, 0.8244, 0.3636, 0.8244, 0.2727, 0.8244, 0.2727, 0.8244, 0.3636, 0.7242, 0.3636, 0.7242, 0.2727, 0.7242, 0.2727, 0.7242, 0.3636, 0.6264, 0.3636, 0.6264, 0.2727, 0.6264, 0.2727, 0.6264, 0.3636, 0.3735, 0.3636, 0.3735, 0.2727, 0.3735, 0.2727, 0.3735, 0.3636, 0.2758, 0.3636, 0.2758, 0.2727, 0.2758, 0.2727, 0.2758, 0.3636, 0.1756, 0.3636, 0.1756, 0.2727, 0.1756, 0.2727, 0.1756, 0.3636, 0.07794, 0.3636, 0.07794, 0.2727, 0.922, 0.3636, 0.922, 0.4545, 0.8244, 0.4545, 0.8244, 0.3636, 0.8244, 0.3636, 0.8244, 0.4545, 0.7242, 0.4545, 0.7242, 0.3636, 0.7242, 0.3636, 0.7242, 0.4545, 0.6264, 0.4545, 0.6264, 0.3636, 0.6264, 0.3636, 0.6264, 0.4545, 0.3735, 0.4545, 0.3735, 0.3636, 0.3735, 0.3636, 0.3735, 0.4545, 0.2758, 0.4545, 0.2758, 0.3636, 0.2758, 0.3636, 0.2758, 0.4545, 0.1756, 0.4545, 0.1756, 0.3636, 0.1756, 0.3636, 0.1756, 0.4545, 0.07794, 0.4545, 0.07794, 0.3636, 0.922, 0.4545, 0.922, 0.5455, 0.8244, 0.5455, 0.8244, 0.4545, 0.8244, 0.4545, 0.8244, 0.5455, 0.7242, 0.5455, 0.7242, 0.4545, 0.7242, 0.4545, 0.7242, 0.5455, 0.6264, 0.5455, 0.6264, 0.4545, 0.6264, 0.4545, 0.6264, 0.5455, 0.3735, 0.5455, 0.3735, 0.4545, 0.3735, 0.4545, 0.3735, 0.5455, 0.2758, 0.5455, 0.2758, 0.4545, 0.2758, 0.4545, 0.2758, 0.5455, 0.1756, 0.5455, 0.1756, 0.4545, 0.1756, 0.4545, 0.1756, 0.5455, 0.07794, 0.5455, 0.07794, 0.4545, 0.922, 0.5455, 0.922, 0.6364, 0.8244, 0.6364, 0.8244, 0.5455, 0.8244, 0.5455, 0.8244, 0.6364, 0.7242, 0.6364, 0.7242, 0.5455, 0.7242, 0.5455, 0.7242, 0.6364, 0.6264, 0.6364, 0.6264, 0.5455, 0.6264, 0.5455, 0.6264, 0.6364, 0.3735, 0.6364, 0.3735, 0.5455, 0.3735, 0.5455, 0.3735, 0.6364, 0.2758, 0.6364, 0.2758, 0.5455, 0.2758, 0.5455, 0.2758, 0.6364, 0.1756, 0.6364, 0.1756, 0.5455, 0.1756, 0.5455, 0.1756, 0.6364, 0.07794, 0.6364, 0.07794, 0.5455, 0.922, 0.6364, 0.922, 0.7273, 0.8244, 0.7273, 0.8244, 0.6364, 0.8244, 0.6364, 0.8244, 0.7273, 0.7242, 0.7273, 0.7242, 0.6364, 0.7242, 0.6364, 0.7242, 0.7273, 0.6264, 0.7273, 0.6264, 0.6364, 0.6264, 0.6364, 0.6264, 0.7273, 0.3735, 0.7273, 0.3735, 0.6364, 0.3735, 0.6364, 0.3735, 0.7273, 0.2758, 0.7273, 0.2758, 0.6364, 0.2758, 0.6364, 0.2758, 0.7273, 0.1756, 0.7273, 0.1756, 0.6364, 0.1756, 0.6364, 0.1756, 0.7273, 0.07794, 0.7273, 0.07794, 0.6364, 0.922, 0.7273, 0.922, 0.8182, 0.8244, 0.8182, 0.8244, 0.7273, 0.8244, 0.7273, 0.8244, 0.8182, 0.7242, 0.8182, 0.7242, 0.7273, 0.7242, 0.7273, 0.7242, 0.8182, 0.6264, 0.8182, 0.6264, 0.7273, 0.6264, 0.7273, 0.6264, 0.8182, 0.3735, 0.8182, 0.3735, 0.7273, 0.3735, 0.7273, 0.3735, 0.8182, 0.2758, 0.8182, 0.2758, 0.7273, 0.2758, 0.7273, 0.2758, 0.8182, 0.1756, 0.8182, 0.1756, 0.7273, 0.1756, 0.7273, 0.1756, 0.8182, 0.07794, 0.8182, 0.07794, 0.7273, 0.922, 0.8182, 0.922, 0.9091, 0.8244, 0.9091, 0.8244, 0.8182, 0.8244, 0.8182, 0.8244, 0.9091, 0.7242, 0.9091, 0.7242, 0.8182, 0.7242, 0.8182, 0.7242, 0.9091, 0.6264, 0.9091, 0.6264, 0.8182, 0.6264, 0.8182, 0.6264, 0.9091, 0.3735, 0.9091, 0.3735, 0.8182, 0.3735, 0.8182, 0.3735, 0.9091, 0.2758, 0.9091, 0.2758, 0.8182, 0.2758, 0.8182, 0.2758, 0.9091, 0.1756, 0.9091, 0.1756, 0.8182, 0.1756, 0.8182, 0.1756, 0.9091, 0.07794, 0.9091, 0.07794, 0.8182, 0.922, 7.092e-14, 1.0, 0.0, 1.0, 0.09091, 0.922, 0.09091])
me_plane_003.materials.append(mat_material_001)
me_plane_003.materials.append(mat_material_008)
me_plane_003.use_remesh_fix_poles = True
me_plane_003.use_remesh_preserve_attributes = False
me_plane_003.use_mirror_vertex_groups = False
me_plane_003.update()

# ---- objects
ob_light = bpy.data.objects.new('Light', light_light)
ob_camera = bpy.data.objects.new('Camera', cam_camera)
ob_cart = bpy.data.objects.new('Cart', me_cube)
ob_cylinder = bpy.data.objects.new('Cylinder', me_cylinder_001)
ob_cube = bpy.data.objects.new('Cube', me_cube_001)
ob_wheel = bpy.data.objects.new('Wheel', me_torus)
ob_axle = bpy.data.objects.new('Axle', me_cylinder)
ob_plane = bpy.data.objects.new('Plane', me_plane_003)

# ---- transforms, parenting, visibility, modifiers, constraints
ob_light.location = (4.13, -3.876, 5.317)
ob_light.rotation_euler = (0.6503, 0.05522, 1.866)
ob_light.lock_rotations_4d = False
ob_light.empty_display_type = 'ARROWS'
ob_light.color = (0.0, 0.0, 0.0, 0.0)
ob_light.lineart.crease_threshold = 0.0
ob_camera.location = (10.01, 1.696, 2.403)
ob_camera.rotation_euler = (1.375, 1.961e-06, 1.738)
ob_camera.scale = (1.0, 1.0, 1.0)
ob_camera.lock_rotations_4d = False
ob_camera.empty_display_type = 'ARROWS'
ob_camera.color = (0.0, 0.0, 0.0, 0.0)
ob_camera.display_type = 'WIRE'
ob_camera.lineart.crease_threshold = 0.0
ob_cart.location = (0.0, 0.0, 0.0)
ob_cart.lock_rotations_4d = False
ob_cart.empty_display_type = 'ARROWS'
ob_cart.lineart.crease_threshold = 0.0
ob_cylinder.location = (0.34, 0.6212, 0.78)
ob_cylinder.scale = (1.53, 1.53, 1.0)
ob_cylinder.lineart.crease_threshold = 0.0
_m = ob_cylinder.modifiers.new('Subdivision', 'SUBSURF')
_m.uv_smooth = 'PRESERVE_CORNERS'
_m = ob_cylinder.modifiers.new('Mirror', 'MIRROR')
_m.use_axis = (True, True, False)
_m.mirror_object = ob_cart
ob_cube.location = (0.0, 0.5978, -0.4783)
ob_cube.scale = (-0.01452, -0.01452, -0.1425)
ob_cube.lineart.crease_threshold = 0.0
ob_wheel.location = (0.46, -0.33, -0.3958)
ob_wheel.rotation_euler = (-0.0, 1.571, 0.0)
ob_wheel.lineart.crease_threshold = 0.0
ob_wheel.use_mesh_mirror_x = True
_m = ob_wheel.modifiers.new('Subdivision', 'SUBSURF')
_m.levels = 2
_m = ob_wheel.modifiers.new('Mirror', 'MIRROR')
_m.mirror_object = ob_cart
_m = ob_wheel.modifiers.new('Auto Smooth', 'NODES')
_m.node_group = ng_auto_smooth
_gi = [s.identifier for s in ng_auto_smooth.interface.items_tree if s.item_type == 'SOCKET' and s.in_out == 'INPUT']
_m[_gi[1]] = 1.047  # Angle
ob_axle.location = (0.4461, -0.3307, -0.3954)
ob_axle.rotation_euler = (0.0, 1.566, 0.0)
ob_axle.scale = (0.02913, 0.02913, 0.02913)
ob_axle.lineart.crease_threshold = 0.0
_m = ob_axle.modifiers.new('Mirror', 'MIRROR')
_m.use_clip = True
_m.merge_threshold = 1.0
_m.mirror_object = ob_cart
_m = ob_axle.modifiers.new('Subdivision', 'SUBSURF')
_m.uv_smooth = 'PRESERVE_CORNERS'
_m.levels = 2
_m = ob_axle.modifiers.new('Auto Smooth', 'NODES')
_m.node_group = ng_auto_smooth
_gi = [s.identifier for s in ng_auto_smooth.interface.items_tree if s.item_type == 'SOCKET' and s.in_out == 'INPUT']
_m[_gi[1]] = 1.047  # Angle
ob_plane.location = (0.0, 0.0, 1.126)
ob_plane.lineart.crease_threshold = 0.0
_m = ob_plane.modifiers.new('Solidify', 'SOLIDIFY')
_m.thickness = 0.02
_m = ob_plane.modifiers.new('Subdivision', 'SUBSURF')
_m.uv_smooth = 'PRESERVE_CORNERS'
_m.levels = 2

# ---- collection membership
col_collection.objects.link(ob_light)
col_collection.objects.link(ob_camera)
col_ice_cream_cart.objects.link(ob_cart)
col_ice_cream_cart.objects.link(ob_cylinder)
col_ice_cream_cart.objects.link(ob_cube)
col_wheel.objects.link(ob_wheel)
col_wheel.objects.link(ob_axle)
col_wheel.objects.link(ob_plane)

# ---- scene / render settings (as saved in the file)
scene.camera = ob_camera
scene.frame_start = 1; scene.frame_end = 250; scene.frame_set(1)
scene.render.engine = 'BLENDER_EEVEE_NEXT'
scene.cycles.samples = 128
scene.cycles.sampling_pattern = 'TABULATED_SOBOL'
scene.cycles.use_adaptive_sampling = False
scene.cycles.use_light_tree = False
scene.eevee.use_gtao = True
scene.eevee.use_raytracing = True
scene.view_settings.view_transform = 'Filmic'
bpy.context.view_layer.update()
